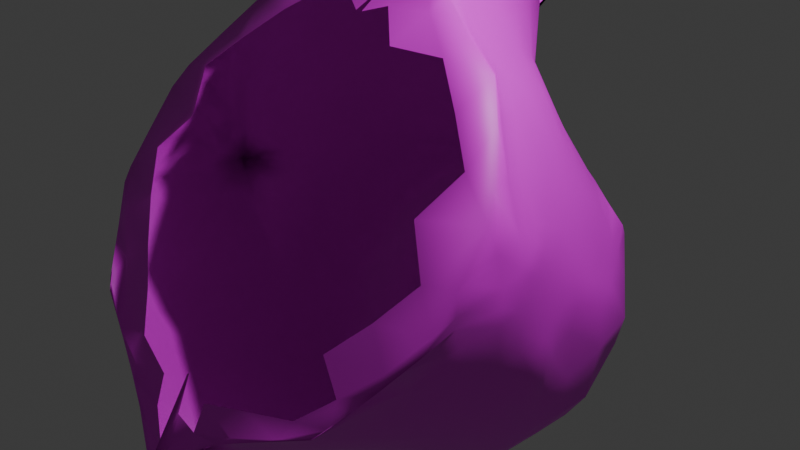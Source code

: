 # Source: Measuring_Cup.blend  (saved by Blender 4.1.24; exported with 4.5.12 LTS)
import bpy
from mathutils import Matrix  # noqa: F401  (used for matrix-valued properties, if any)

bpy.ops.wm.read_factory_settings(use_empty=True)
scene = bpy.context.scene
scene.name = 'Scene'

# ---- collections
col_collection = bpy.data.collections.new('Collection'); scene.collection.children.link(col_collection)

# ---- materials (node trees are filled in below, after node groups)
mat_rgb = bpy.data.materials.new('rgb')
mat_rgb.use_transparent_shadow = False

# ---- material node trees
mat_rgb.use_nodes = True; mat_rgb.node_tree.nodes.clear()
_N = mat_rgb.node_tree.nodes; _L = mat_rgb.node_tree.links
n0 = _N.new('ShaderNodeBsdfPrincipled'); n0.name = 'Principled BSDF'; n0.location = (0, 300)
n1 = _N.new('ShaderNodeOutputMaterial'); n1.name = 'Material Output'; n1.location = (300, 300)
n2 = _N.new('ShaderNodeTexImage'); n2.name = 'Image Texture'; n2.location = (-300, 300)
_L.new(n0.outputs[0], n1.inputs[0])
_L.new(n2.outputs[0], n0.inputs[0])
n1.is_active_output = True

# ---- world
world_world = bpy.data.worlds.new('World'); scene.world = world_world
world_world.use_nodes = True; world_world.node_tree.nodes.clear()
_N = world_world.node_tree.nodes; _L = world_world.node_tree.links
n0 = _N.new('ShaderNodeOutputWorld'); n0.name = 'World Output'; n0.location = (300, 300)
n1 = _N.new('ShaderNodeBackground'); n1.name = 'Background'; n1.location = (10, 300)
n1.inputs[0].default_value = (0.05088, 0.05088, 0.05088, 1.0)
_L.new(n1.outputs[0], n0.inputs[0])
n0.is_active_output = True
world_world.color = (0.05088, 0.05088, 0.05088)
world_world.use_sun_shadow = False
world_world.sun_shadow_jitter_overblur = 0.0

# ---- cameras
cam_camera = bpy.data.cameras.new('Camera')
cam_camera.clip_end = 100.0
cam_camera.ortho_scale = 7.314

# ---- lights
light_light = bpy.data.lights.new('Light', 'POINT')
light_light.transmission_factor = 0.0
light_light.energy = 1000.0
light_light.shadow_soft_size = 0.1
light_light.shadow_maximum_resolution = 0.006
light_light.use_absolute_resolution = True

# ---- meshes
me_mesh_0 = bpy.data.meshes.new('mesh_0')
me_mesh_0.from_pydata([(-0.01046, 0.3574, -0.1935), (0.01765, -0.2277, 0.1497), (0.01219, -0.2412, -0.08728), (0.245, 0.1165, 0.06319), (0.2463, -0.1038, 0.02181), (-0.2118, 0.1198, 0.06236), (-0.2051, -0.09906, 0.04331), (0.1705, -0.052, 0.2988), (-0.1301, -0.04882, 0.2962), (0.1425, 0.008003, -0.2113), (-0.1046, 0.006861, -0.2113), (0.02144, 0.3712, -0.01961), (0.1447, 0.2498, 0.07826), (0.1269, 0.242, -0.01692), (-0.08924, 0.2405, -0.01123), (-0.1053, 0.2471, 0.07603), (0.1619, -0.2614, -0.05121), (0.1369, -0.227, 0.07595), (-0.1002, -0.2288, 0.08017), (-0.124, -0.2594, -0.04841), (0.257, 0.0134, 0.04446), (0.2427, -0.05001, -0.07996), (0.2204, 0.04006, -0.06029), (0.2766, 0.09178, 0.1874), (0.2498, -0.03324, 0.1563), (-0.2095, -0.03402, 0.1514), (-0.237, 0.09311, 0.1862), (-0.1887, 0.03688, -0.06053), (-0.2002, -0.04271, -0.07663), (0.01455, -0.1433, 0.3629), (-0.04998, -0.1336, 0.3107), (0.08341, -0.1288, 0.3083), (-0.002139, 0.1394, -0.1837), (0.04183, 0.1561, -0.1848), (0.06644, -0.1058, -0.1959), (-0.02997, -0.1045, -0.1961), (0.06542, 0.31, 0.01898), (0.1399, 0.2586, 0.02965), (0.07764, 0.3398, -0.02518), (-0.03092, 0.33, -0.002537), (-0.1056, 0.2586, 0.03496), (-0.01956, 0.3034, 0.02655), (0.06661, -0.3008, -0.009771), (0.1614, -0.2597, -0.000925), (0.05915, -0.2926, 0.03207), (-0.02785, -0.2864, 0.03889), (-0.1208, -0.2557, 0.003294), (-0.03508, -0.2952, -0.006853), (0.2494, -0.01695, -0.003764), (0.2351, -0.01009, -0.06596), (0.245, 0.02811, 0.0001153), (0.2653, 0.04561, 0.0905), (0.2619, 0.03768, 0.1754), (0.2617, -0.003027, 0.08592), (-0.2536, 0.01152, 0.0431), (-0.2228, 0.03687, 0.1689), (-0.2536, 0.01152, 0.0431), (-0.2536, 0.01152, 0.0431), (-0.1972, -0.001143, -0.06511), (-0.2536, 0.01152, 0.0431), (-0.01707, -0.1371, 0.3482), (0.0105, -0.2139, 0.3667), (0.04952, -0.1355, 0.344), (0.02442, 0.04878, -0.2243), (0.005325, 0.2602, -0.3055), (0.02423, 0.05038, -0.2241), (0.02391, -0.009603, -0.2494), (0.01583, -0.1044, -0.2003), (0.006554, -0.006283, -0.2503), (0.2271, 0.1728, 0.1311), (-0.1898, 0.1738, 0.1294), (0.1855, 0.1467, -0.03979), (0.1508, 0.08338, -0.1397), (0.09576, 0.2006, -0.1117), (-0.1138, 0.08275, -0.1405), (-0.1509, 0.1459, -0.03958), (-0.05626, 0.1934, -0.1114), (0.203, -0.1421, 0.1242), (0.1845, -0.09132, 0.2488), (0.1075, -0.1787, 0.1899), (-0.1494, -0.09143, 0.2474), (-0.1663, -0.1424, 0.1214), (-0.0734, -0.1857, 0.1941), (0.2008, -0.1034, -0.1788), (0.2306, -0.178, -0.0828), (0.1291, -0.1902, -0.1221), (-0.1941, -0.1755, -0.08443), (-0.1677, -0.1053, -0.176), (-0.09113, -0.1905, -0.1219), (0.02387, 0.3865, -0.0661), (0.07056, 0.3161, -0.1128), (0.02246, 0.2903, 0.04454), (0.2159, 0.2076, 0.07137), (0.2025, 0.1941, 0.03512), (-0.02192, 0.3069, -0.09435), (-0.1675, 0.1936, 0.04047), (-0.1834, 0.2102, 0.07594), (0.01762, -0.2815, 0.05288), (0.05309, -0.2435, 0.1225), (0.01567, -0.2901, -0.02515), (0.06974, -0.2589, -0.06654), (0.214, -0.1895, -0.01464), (0.2069, -0.1824, 0.02963), (-0.03743, -0.2615, -0.06586), (-0.01557, -0.2405, 0.1198), (-0.1676, -0.1786, 0.04249), (-0.1723, -0.1865, 0.002989), (0.2576, 0.06084, 0.05229), (0.2417, 0.08468, 0.02287), (0.2563, -0.03732, 0.03659), (0.2504, -0.07213, 0.01142), (0.2042, -0.02887, -0.1584), (0.1938, 0.009267, -0.1487), (0.2527, -0.07112, 0.04998), (0.2562, 0.0962, 0.08171), (0.243, 0.01262, 0.2469), (0.233, -0.01774, 0.2695), (-0.2536, 0.01152, 0.0431), (-0.2171, 0.09554, 0.08032), (-0.2536, 0.01152, 0.0431), (-0.2147, -0.06791, 0.05616), (-0.197, -0.01391, 0.2677), (-0.2026, 0.01927, 0.2459), (-0.211, -0.06752, 0.02241), (-0.2162, 0.08387, 0.03254), (-0.1554, 0.009072, -0.1482), (-0.1637, -0.02534, -0.1566), (0.05513, -0.07965, 0.3227), (0.1416, -0.08129, 0.3206), (-0.01729, -0.07854, 0.3236), (-0.107, -0.07846, 0.3191), (0.007065, -0.1933, 0.2487), (0.03728, -0.2006, 0.2503), (0.03248, 0.02265, -0.2493), (0.1035, 0.03942, -0.2151), (0.001998, 0.02413, -0.2528), (-0.06317, 0.0367, -0.2141), (0.005513, 0.2739, -0.2176), (0.05122, 0.3069, -0.2543), (-0.08986, -0.02942, -0.2352), (0.1253, -0.03063, -0.2351), (0.02834, -0.177, -0.1442), (0.0007521, -0.1774, -0.1447), (0.09922, 0.2925, 0.02587), (0.0965, 0.2923, 0.006789), (0.07968, 0.339, -0.0009957), (-0.05513, 0.285, 0.01478), (-0.06167, 0.2908, 0.03028), (-0.03106, 0.322, 0.007956), (0.1137, -0.2865, -0.007345), (0.1092, -0.2816, 0.01638), (0.06292, -0.2991, 0.01015), (-0.07207, -0.284, 0.02455), (-0.07512, -0.2853, -0.006436), (-0.02978, -0.2961, 0.01387), (0.2436, -0.008989, -0.03154), (0.2403, 0.008757, -0.03077), (0.2475, 0.005076, -0.003377), (0.2676, 0.03863, 0.1162), (0.2655, 0.0179, 0.1171), (0.2648, 0.02289, 0.09046), (-0.2355, 0.01458, 0.1041), (-0.2348, 0.03064, 0.1045), (-0.2536, 0.01152, 0.0431), (-0.2196, 0.00922, -0.006141), (-0.2195, 0.003687, -0.006117), (-0.2536, 0.01152, 0.0431), (-0.001444, -0.1794, 0.3622), (0.03409, -0.1704, 0.355), (0.01665, -0.149, 0.3522), (0.02884, 0.2158, -0.1913), (0.02807, 0.2157, -0.1912), (0.02366, 0.05579, -0.2231), (0.01873, -0.05913, -0.2277), (0.01385, -0.05821, -0.2279), (0.01467, -0.003794, -0.2494), (0.2026, 0.1294, 0.1719), (-0.1638, 0.129, 0.1693), (0.1687, 0.117, -0.09116), (0.1239, 0.1406, -0.1254), (0.1456, 0.174, -0.07862), (-0.1338, 0.1166, -0.09274), (-0.1071, 0.1726, -0.07867), (-0.08427, 0.138, -0.1256), (0.1937, -0.1176, 0.1864), (0.1485, -0.1382, 0.221), (0.1603, -0.1622, 0.159), (-0.1584, -0.1189, 0.1842), (-0.1254, -0.1676, 0.1615), (-0.1126, -0.1415, 0.222), (0.2207, -0.1372, -0.1463), (0.2033, -0.192, -0.1129), (0.1668, -0.1477, -0.1532), (-0.1802, -0.1401, -0.1398), (-0.1313, -0.1502, -0.1534), (-0.1652, -0.1924, -0.1117), (0.07382, 0.3823, -0.05191), (0.07637, 0.3313, -0.0606), (0.06836, 0.3735, -0.1096), (0.02689, 0.2719, 0.07791), (0.05138, 0.2796, 0.0635), (0.03431, 0.3034, 0.02645), (0.184, 0.2382, 0.04624), (0.2086, 0.2001, 0.05499), (0.1762, 0.2306, 0.03168), (0.009822, 0.3002, 0.02907), (-0.009484, 0.2772, 0.06127), (0.01707, 0.2712, 0.07676), (-0.0228, 0.3738, -0.09727), (-0.03068, 0.3233, -0.04372), (-0.02577, 0.3841, -0.03137), (-0.1398, 0.2291, 0.04261), (-0.1761, 0.2019, 0.05953), (-0.1497, 0.2387, 0.0534), (0.03241, -0.2893, 0.04505), (0.05865, -0.2716, 0.07131), (0.02871, -0.2634, 0.08392), (0.04093, -0.2768, -0.0447), (0.07387, -0.2893, -0.03246), (0.03809, -0.2971, -0.01317), (0.189, -0.2292, -0.01236), (0.2111, -0.1867, 0.005103), (0.1849, -0.2231, 0.01425), (-0.005899, -0.2987, -0.01135), (-0.0385, -0.2953, -0.02766), (-0.008971, -0.2857, -0.04148), (0.007791, -0.2624, 0.0839), (-0.02023, -0.2694, 0.07152), (0.001473, -0.2876, 0.04657), (-0.1475, -0.2206, 0.02301), (-0.1707, -0.1832, 0.0243), (-0.1518, -0.2277, -0.001553), (0.2515, 0.04534, 0.02885), (0.2429, 0.05465, 0.008443), (0.2515, 0.0701, 0.03767), (0.2544, -0.0526, 0.02123), (0.2507, -0.04125, 0.0001498), (0.2537, -0.02663, 0.01959), (0.2195, -0.02086, -0.1128), (0.1985, -0.009853, -0.153), (0.2168, -0.009815, -0.1104), (0.2586, -0.02141, 0.05838), (0.2574, -0.03416, 0.07415), (0.2564, -0.05087, 0.04683), (0.2602, 0.0763, 0.06843), (0.2648, 0.06955, 0.08817), (0.2625, 0.05323, 0.06968), (0.2725, 0.03585, 0.2301), (0.2447, -0.002093, 0.2577), (0.2611, 0.02066, 0.2396), (-0.2536, 0.01152, 0.0431), (-0.2324, 0.05378, 0.07335), (-0.2336, 0.05792, 0.0597), (-0.2313, -0.03285, 0.05057), (-0.232, -0.02359, 0.06459), (-0.2536, 0.01152, 0.0431), (-0.224, 0.02514, 0.2356), (-0.2083, 0.003895, 0.2545), (-0.2343, 0.04127, 0.2264), (-0.2536, 0.01152, 0.0431), (-0.2276, -0.02279, 0.02128), (-0.23, -0.03227, 0.03614), (-0.2327, 0.05324, 0.04104), (-0.2285, 0.04049, 0.02422), (-0.2536, 0.01152, 0.0431), (-0.1811, -0.005068, -0.1112), (-0.1597, -0.008635, -0.1521), (-0.1837, -0.01422, -0.1132), (0.0499, -0.1124, 0.3351), (0.09285, -0.1024, 0.3375), (0.106, -0.09187, 0.3288), (-0.06853, -0.08839, 0.3276), (-0.05874, -0.1019, 0.3375), (-0.01556, -0.1121, 0.3366), (0.01276, -0.1965, 0.3266), (0.02643, -0.2, 0.2585), (0.0174, -0.1972, 0.3252), (0.02069, 0.02625, -0.2542), (0.04795, 0.04334, -0.2328), (0.06923, 0.02984, -0.2377), (-0.0335, 0.02829, -0.2402), (-0.009229, 0.03669, -0.2321), (0.01263, 0.02695, -0.2557), (0.005892, 0.2714, -0.2887), (0.0007737, 0.2968, -0.2626), (0.04371, 0.2519, -0.3125), (0.007251, 0.02272, -0.2562), (-0.02608, -0.01028, -0.2532), (-0.04362, 0.003365, -0.2503), (0.07928, 0.001575, -0.2524), (0.06512, -0.01688, -0.2513), (0.0273, 0.01691, -0.2521), (0.01835, -0.1411, -0.1737), (0.01246, -0.1776, -0.1447), (0.01093, -0.1412, -0.1734), (0.175, 0.008817, 0.2628), (0.2092, 0.04471, 0.2313), (0.2645, 0.1659, 0.1316), (0.2399, 0.1558, 0.08501), (0.2344, 0.2099, 0.09697), (-0.2055, 0.1575, 0.08429), (-0.2255, 0.1659, 0.1296), (-0.1964, 0.2052, 0.09851), (-0.17, 0.04599, 0.23), (-0.1342, 0.007725, 0.2604), (0.07511, 0.2589, -0.1052), (0.04733, 0.2581, -0.1601), (0.05562, 0.3077, -0.174), (0.2278, 0.1395, 0.03639), (0.2177, 0.1137, -0.002021), (0.1967, 0.1727, 0.004983), (0.1765, 0.03836, -0.1485), (0.1552, 0.02187, -0.1874), (0.1313, 0.05624, -0.1808), (-0.01083, 0.2253, -0.1507), (-0.03425, 0.2448, -0.09836), (-0.00496, 0.2908, -0.1537), (-0.1176, 0.02479, -0.1883), (-0.1401, 0.03869, -0.1493), (-0.09152, 0.05576, -0.1811), (-0.1862, 0.1162, -0.001832), (-0.1953, 0.1414, 0.03867), (-0.1623, 0.1727, 0.008552), (0.07623, -0.2146, 0.16), (0.06359, -0.1908, 0.2208), (0.03736, -0.2122, 0.1798), (0.2337, -0.1291, 0.03736), (0.2327, -0.1093, 0.08406), (0.2068, -0.1643, 0.06918), (0.211, -0.04775, 0.2631), (0.2001, -0.05648, 0.3011), (0.1723, -0.07069, 0.3053), (-0.03002, -0.195, 0.223), (-0.04104, -0.2166, 0.1604), (-0.004129, -0.2141, 0.1793), (-0.1663, -0.05054, 0.2976), (-0.176, -0.04758, 0.2605), (-0.1375, -0.06928, 0.3044), (-0.1923, -0.1076, 0.08227), (-0.1929, -0.1255, 0.04858), (-0.1689, -0.1617, 0.07131), (0.06562, -0.184, -0.1333), (0.09613, -0.2254, -0.09297), (0.04395, -0.2195, -0.1049), (0.1753, -0.02762, -0.2105), (0.2047, -0.0633, -0.1768), (0.1651, -0.05608, -0.2174), (0.2385, -0.1256, -0.03285), (0.237, -0.135, -0.0001491), (0.2264, -0.1829, -0.04361), (-0.05946, -0.2271, -0.09408), (-0.02916, -0.1851, -0.1347), (-0.01346, -0.2195, -0.105), (-0.1946, -0.1298, 0.01351), (-0.2019, -0.1233, -0.02833), (-0.1839, -0.1796, -0.03418), (-0.1662, -0.05909, -0.1774), (-0.1326, -0.02322, -0.213), (-0.1242, -0.05162, -0.2197), (0.04837, 0.3537, -0.01161), (0.07428, 0.3795, -0.02521), (0.09842, 0.2805, 0.05203), (0.1518, 0.2694, 0.05217), (0.1347, 0.2533, 0.01429), (0.0933, 0.2895, -0.01896), (-0.02558, 0.3657, -0.01617), (-0.004067, 0.3348, -0.0003926), (-0.05141, 0.2814, -0.0076), (-0.09847, 0.2522, 0.02217), (-0.1165, 0.27, 0.04715), (-0.05745, 0.2772, 0.05297), (0.01573, -0.3129, 0.01653), (0.01573, -0.3129, 0.01653), (0.1155, -0.2844, -0.03008), (0.1634, -0.264, -0.0242), (0.1514, -0.2467, 0.02969), (0.09814, -0.2661, 0.0558), (0.01573, -0.3129, 0.01653), (0.01573, -0.3129, 0.01653), (-0.06228, -0.2681, 0.06047), (-0.1122, -0.246, 0.03472), (-0.1299, -0.2609, -0.02134), (-0.07709, -0.2825, -0.02601), (0.2529, -0.002422, 0.02038), (0.252, 0.02119, 0.02327), (0.2464, -0.02887, -0.0299), (0.2364, -0.01703, -0.06831), (0.2311, 0.004043, -0.06439), (0.2353, 0.03365, -0.02645), (0.2618, 0.0299, 0.06847), (0.2604, 0.00534, 0.06497), (0.2641, 0.05917, 0.1127), (0.2661, 0.05491, 0.1789), (0.2589, 0.01143, 0.1681), (0.2596, -0.01237, 0.1106), (-0.2272, -0.0123, 0.1029), (-0.2212, 0.009172, 0.1624), (-0.2268, 0.05627, 0.1729), (-0.2193, 0.05244, 0.09816), (-0.2128, 0.02438, -0.005658), (-0.1956, 0.005873, -0.06449), (-0.1979, -0.00701, -0.06717), (-0.2124, -0.01009, -0.004929), (0.008187, -0.1385, 0.3509), (0.02189, -0.1391, 0.3495), (-0.03864, -0.1227, 0.3451), (-0.01255, -0.1691, 0.354), (0.04056, -0.1634, 0.3507), (0.07239, -0.1171, 0.3421), (0.01984, -0.06379, 0.3156), (0.01701, -0.0658, 0.3163), (0.01753, 0.03376, -0.2662), (0.01728, 0.0344, -0.2664), (0.01502, 0.1094, -0.2008), (0.02521, 0.2313, -0.2034), (0.01546, 0.2462, -0.2111), (0.03371, 0.1288, -0.1961), (0.01761, 0.0337, -0.2659), (0.0172, 0.03437, -0.2659), (0.04233, -0.05927, -0.2269), (0.02462, -0.1049, -0.2), (0.007969, -0.1043, -0.1996), (-0.009233, -0.05657, -0.2275), (0.2393, 0.08468, 0.1983), (0.2768, 0.141, 0.1513), (0.1861, 0.2114, 0.1032), (-0.1485, 0.2111, 0.1031), (-0.2361, 0.1406, 0.1485), (-0.2005, 0.08748, 0.1971), (0.1621, 0.198, -0.02778), (0.1156, 0.2237, -0.06527), (0.2062, 0.08907, -0.05058), (0.1924, 0.06172, -0.1059), (0.1027, 0.1042, -0.1675), (0.06671, 0.1775, -0.1533), (-0.06351, 0.1029, -0.169), (-0.02922, 0.1639, -0.1545), (-0.1566, 0.06058, -0.1057), (-0.1726, 0.08967, -0.05119), (-0.1245, 0.1972, -0.02496), (-0.07674, 0.2215, -0.0633), (0.1758, -0.1887, 0.1022), (0.1213, -0.2027, 0.132), (0.2284, -0.08887, 0.1414), (0.2205, -0.06472, 0.2069), (0.1381, -0.1096, 0.2802), (0.09656, -0.1564, 0.2501), (-0.1019, -0.1101, 0.2805), (-0.06162, -0.161, 0.2523), (-0.1836, -0.0661, 0.2039), (-0.1892, -0.08881, 0.1372), (-0.1393, -0.1895, 0.1034), (-0.08616, -0.2076, 0.1361), (0.1348, -0.105, -0.19), (0.09578, -0.1496, -0.1602), (0.2317, -0.0955, -0.1455), (0.2388, -0.1107, -0.09028), (0.2063, -0.2146, -0.07905), (0.1575, -0.2307, -0.08657), (-0.1647, -0.2144, -0.07269), (-0.1191, -0.2303, -0.08355), (-0.1998, -0.109, -0.08564), (-0.191, -0.08745, -0.1508), (-0.0987, -0.1056, -0.192), (-0.05762, -0.1485, -0.1597), (0.00899, 0.3687, -0.1384), (0.06332, 0.3598, -0.1886), (0.02331, 0.3767, -0.02006), (0.09167, 0.2735, -0.05548), (0.02171, 0.3275, 0.0003918), (0.08871, 0.253, 0.09611), (0.1686, 0.2208, 0.009209), (0.2053, 0.2455, 0.07061), (0.2304, 0.1614, 0.07056), (0.2265, 0.1581, 0.05575), (-0.0177, 0.3624, -0.1567), (-0.05019, 0.2652, -0.04715), (-0.1636, 0.2472, 0.06598), (-0.1301, 0.2185, 0.01908), (-0.1942, 0.1603, 0.05671), (-0.1978, 0.165, 0.07149), (0.01763, -0.2539, 0.09849), (0.02939, -0.235, 0.1346), (0.01573, -0.3129, 0.01653), (0.0939, -0.2432, 0.106), (0.01573, -0.3129, 0.01653), (0.01411, -0.2693, -0.05673), (0.03418, -0.2492, -0.07766), (0.1194, -0.2657, -0.0553), (0.1783, -0.2119, 0.05296), (0.1931, -0.2302, -0.04123), (0.2305, -0.1464, 0.007219), (0.2292, -0.1452, 0.02017), (-0.008037, -0.2514, -0.07609), (-0.08359, -0.2667, -0.0541), (0.004899, -0.2342, 0.1341), (-0.05558, -0.242, 0.1047), (-0.1557, -0.2301, -0.03062), (-0.1418, -0.21, 0.05748), (-0.1875, -0.1402, 0.04075), (-0.1877, -0.1411, 0.02914), (0.2551, 0.08467, 0.05573), (0.2471, 0.0986, 0.04805), (0.2574, 0.03739, 0.04816), (0.2288, 0.06756, -0.01656), (0.2566, -0.01136, 0.04087), (0.2556, -0.06379, 0.03128), (0.2507, -0.08758, 0.02026), (0.2442, -0.05737, -0.02513), (0.2095, 0.01743, -0.1061), (0.2255, -0.04466, -0.1205), (0.1835, -0.007972, -0.1933), (0.1732, 0.01068, -0.185), (0.2512, -0.08714, 0.03037), (0.2506, -0.05205, 0.0955), (0.2501, 0.1014, 0.06858), (0.2617, 0.0972, 0.1207), (0.2449, -0.01823, 0.2178), (0.2747, 0.05299, 0.2177), (0.2066, -0.02062, 0.2742), (0.2126, -0.04314, 0.29), (-0.2283, 0.07093, 0.05233), (-0.2166, 0.1043, 0.06602), (-0.2175, 0.09377, 0.1157), (-0.2242, -0.04582, 0.04661), (-0.2097, -0.08285, 0.04989), (-0.2114, -0.0515, 0.09174), (-0.2383, 0.05667, 0.2139), (-0.2041, -0.01661, 0.2132), (-0.1778, -0.04022, 0.2887), (-0.1653, -0.01656, 0.2718), (-0.2098, -0.08198, 0.039), (-0.2044, -0.0545, -0.01939), (-0.2158, 0.1012, 0.051), (-0.2019, 0.05851, -0.008807), (-0.189, -0.03547, -0.1216), (-0.1738, 0.01908, -0.107), (-0.135, 0.01214, -0.1854), (-0.1404, -0.005626, -0.1901), (0.1125, -0.06454, 0.3123), (0.1593, -0.07283, 0.3124), (0.02043, -0.1056, 0.3335), (0.1177, -0.09119, 0.3263), (0.0147, -0.1069, 0.3359), (-0.07309, -0.06238, 0.3112), (-0.125, -0.06986, 0.3121), (-0.08357, -0.09102, 0.3275), (0.05318, -0.1731, 0.289), (-0.01959, -0.1728, 0.2897), (0.01377, -0.2081, 0.1967), (0.02747, -0.2085, 0.1969), (-0.09893, -0.02347, 0.2862), (0.09464, 0.02094, -0.2376), (0.1233, 0.02407, -0.2139), (0.01771, 0.03476, -0.2681), (0.07477, 0.07651, -0.2012), (0.0177, 0.03383, -0.269), (-0.0564, 0.01815, -0.2367), (-0.08421, 0.02202, -0.2135), (-0.03415, 0.07311, -0.2011), (0.0235, 0.2525, -0.2105), (0.01833, 0.2258, -0.1952), (-0.008022, 0.3308, -0.2209), (0.05559, 0.3319, -0.2236), (-0.09991, -0.00798, -0.2277), (-0.06063, -0.06295, -0.2213), (0.1366, -0.01154, -0.227), (0.09824, -0.06498, -0.2199), (-0.00888, -0.1416, -0.1709), (0.04331, -0.1417, -0.1707), (0.02124, -0.2099, -0.1157), (0.003395, -0.21, -0.1159)], [], [(143, 144, 145), (146, 147, 148), (149, 150, 151), (152, 153, 154), (155, 156, 157), (158, 159, 160), (161, 162, 163), (164, 165, 166), (167, 168, 169), (170, 171, 172), (173, 174, 175), (178, 179, 180), (181, 182, 183), (184, 185, 186), (187, 188, 189), (190, 191, 192), (193, 194, 195), (196, 197, 198), (199, 200, 201), (202, 203, 204), (205, 206, 207), (208, 209, 210), (211, 212, 213), (214, 215, 216), (217, 218, 219), (220, 221, 222), (223, 224, 225), (226, 227, 228), (229, 230, 231), (232, 233, 234), (235, 236, 237), (238, 239, 240), (241, 242, 243), (244, 245, 246), (247, 248, 249), (250, 251, 252), (253, 254, 255), (256, 257, 258), (259, 260, 261), (262, 263, 264), (265, 266, 267), (268, 269, 270), (271, 272, 273), (274, 275, 276), (277, 278, 279), (280, 281, 282), (283, 284, 285), (286, 287, 288), (289, 290, 291), (292, 293, 294), (297, 298, 299), (300, 301, 302), (305, 306, 307), (308, 309, 310), (311, 312, 313), (314, 315, 316), (317, 318, 319), (320, 321, 322), (323, 324, 325), (326, 327, 328), (329, 330, 331), (332, 333, 334), (335, 336, 337), (338, 339, 340), (341, 342, 343), (344, 345, 346), (347, 348, 349), (350, 351, 352), (353, 354, 355), (356, 357, 358), (359, 145, 360), (361, 362, 143), (144, 363, 364), (365, 148, 366), (367, 368, 146), (147, 369, 370), (371, 151, 372), (373, 374, 149), (150, 375, 376), (377, 154, 378), (379, 380, 152), (153, 381, 382), (383, 157, 384), (385, 386, 155), (156, 387, 388), (389, 160, 390), (391, 392, 158), (159, 393, 394), (395, 396, 161), (162, 397, 398), (399, 400, 164), (165, 401, 402), (403, 169, 404), (405, 406, 167), (168, 407, 408), (411, 172, 412), (413, 414, 170), (171, 415, 416), (417, 175, 418), (419, 420, 173), (174, 421, 422), (423, 424, 176), (427, 428, 177), (429, 180, 430), (431, 432, 178), (179, 433, 434), (435, 183, 436), (437, 438, 181), (182, 439, 440), (441, 186, 442), (443, 444, 184), (185, 445, 446), (447, 189, 448), (449, 450, 187), (188, 451, 452), (453, 192, 454), (455, 456, 190), (191, 457, 458), (459, 195, 460), (461, 462, 193), (194, 463, 464), (465, 198, 466), (467, 360, 196), (197, 364, 468), (469, 201, 359), (200, 470, 361), (363, 204, 471), (362, 472, 202), (203, 473, 474), (469, 366, 205), (467, 210, 365), (465, 475, 208), (209, 476, 367), (369, 213, 477), (368, 478, 211), (212, 479, 480), (481, 216, 482), (483, 372, 214), (215, 376, 484), (485, 219, 371), (486, 487, 217), (218, 488, 373), (375, 222, 489), (374, 490, 220), (221, 491, 492), (486, 225, 493), (485, 378, 223), (224, 382, 494), (483, 228, 377), (481, 495, 226), (227, 496, 379), (381, 231, 497), (380, 498, 229), (230, 499, 500), (501, 234, 502), (503, 384, 232), (233, 388, 504), (505, 237, 383), (506, 507, 235), (236, 508, 385), (387, 240, 509), (386, 510, 238), (239, 511, 512), (506, 243, 513), (505, 390, 241), (242, 394, 514), (503, 246, 389), (501, 515, 244), (245, 516, 391), (393, 249, 517), (392, 518, 247), (248, 519, 520), (521, 252, 522), (251, 398, 523), (524, 525, 253), (254, 526, 395), (397, 258, 527), (396, 528, 256), (257, 529, 530), (524, 261, 531), (260, 402, 532), (521, 533, 262), (263, 534, 399), (401, 267, 535), (400, 536, 265), (266, 537, 538), (539, 270, 540), (541, 404, 268), (269, 408, 542), (544, 545, 271), (272, 546, 405), (407, 276, 547), (406, 548, 274), (275, 549, 550), (552, 279, 553), (554, 412, 277), (278, 416, 555), (556, 282, 411), (557, 558, 280), (281, 559, 413), (415, 285, 560), (414, 561, 283), (284, 562, 563), (557, 288, 564), (556, 418, 286), (287, 422, 565), (554, 291, 417), (552, 566, 289), (290, 567, 419), (421, 294, 568), (420, 569, 292), (293, 570, 571), (296, 518, 423), (425, 299, 472), (424, 516, 297), (298, 515, 473), (477, 302, 426), (480, 522, 300), (301, 523, 427), (428, 527, 303), (304, 530, 551), (466, 307, 563), (468, 430, 305), (306, 434, 560), (471, 310, 429), (474, 502, 308), (309, 504, 431), (433, 313, 555), (432, 509, 311), (312, 512, 553), (562, 316, 475), (561, 436, 314), (315, 440, 476), (559, 319, 435), (558, 537, 317), (318, 536, 437), (439, 322, 478), (438, 534, 320), (321, 533, 479), (482, 325, 550), (484, 442, 323), (324, 446, 547), (489, 328, 441), (492, 513, 326), (327, 514, 443), (445, 331, 542), (444, 517, 329), (330, 520, 540), (549, 334, 495), (548, 448, 332), (333, 452, 496), (546, 337, 447), (545, 529, 335), (336, 528, 449), (451, 340, 498), (450, 526, 338), (339, 525, 499), (570, 343, 487), (569, 454, 341), (342, 458, 488), (567, 346, 453), (566, 511, 344), (345, 510, 455), (457, 349, 490), (456, 508, 347), (348, 507, 491), (493, 352, 571), (494, 460, 350), (351, 464, 568), (497, 355, 459), (500, 531, 353), (354, 532, 461), (463, 358, 565), (462, 535, 356), (357, 538, 564), (36, 143, 145), (143, 37, 144), (145, 144, 38), (39, 146, 148), (146, 40, 147), (148, 147, 41), (42, 149, 151), (149, 43, 150), (151, 150, 44), (45, 152, 154), (152, 46, 153), (154, 153, 47), (48, 155, 157), (155, 49, 156), (157, 156, 50), (51, 158, 160), (158, 52, 159), (160, 159, 53), (54, 161, 163), (161, 55, 162), (163, 162, 56), (57, 164, 166), (164, 58, 165), (166, 165, 59), (60, 167, 169), (167, 61, 168), (169, 168, 62), (63, 170, 172), (170, 64, 171), (172, 171, 65), (66, 173, 175), (173, 67, 174), (175, 174, 68), (71, 178, 180), (178, 72, 179), (180, 179, 73), (74, 181, 183), (181, 75, 182), (183, 182, 76), (77, 184, 186), (184, 78, 185), (186, 185, 79), (80, 187, 189), (187, 81, 188), (189, 188, 82), (83, 190, 192), (190, 84, 191), (192, 191, 85), (86, 193, 195), (193, 87, 194), (195, 194, 88), (89, 196, 198), (196, 38, 197), (198, 197, 90), (91, 199, 201), (201, 200, 36), (37, 202, 204), (202, 92, 203), (204, 203, 93), (91, 205, 207), (205, 41, 206), (89, 208, 210), (208, 94, 209), (210, 209, 39), (40, 211, 213), (211, 95, 212), (213, 212, 96), (97, 214, 216), (214, 44, 215), (216, 215, 98), (99, 217, 219), (217, 100, 218), (219, 218, 42), (43, 220, 222), (220, 101, 221), (222, 221, 102), (99, 223, 225), (223, 47, 224), (225, 224, 103), (97, 226, 228), (226, 104, 227), (228, 227, 45), (46, 229, 231), (229, 105, 230), (231, 230, 106), (107, 232, 234), (232, 50, 233), (234, 233, 108), (109, 235, 237), (235, 110, 236), (237, 236, 48), (49, 238, 240), (238, 111, 239), (240, 239, 112), (109, 241, 243), (241, 53, 242), (243, 242, 113), (107, 244, 246), (244, 114, 245), (246, 245, 51), (52, 247, 249), (247, 115, 248), (249, 248, 116), (117, 250, 252), (250, 56, 251), (252, 251, 118), (119, 253, 255), (253, 120, 254), (255, 254, 54), (55, 256, 258), (256, 121, 257), (258, 257, 122), (119, 259, 261), (259, 59, 260), (261, 260, 123), (117, 262, 264), (262, 124, 263), (264, 263, 57), (58, 265, 267), (265, 125, 266), (267, 266, 126), (127, 268, 270), (268, 62, 269), (270, 269, 128), (129, 271, 273), (271, 130, 272), (273, 272, 60), (61, 274, 276), (274, 131, 275), (276, 275, 132), (133, 277, 279), (277, 65, 278), (279, 278, 134), (135, 280, 282), (280, 136, 281), (282, 281, 63), (64, 283, 285), (283, 137, 284), (285, 284, 138), (135, 286, 288), (286, 68, 287), (288, 287, 139), (133, 289, 291), (289, 140, 290), (291, 290, 66), (67, 292, 294), (292, 141, 293), (294, 293, 142), (295, 115, 296), (69, 297, 299), (297, 114, 298), (299, 298, 92), (96, 300, 302), (300, 118, 301), (302, 301, 70), (303, 122, 304), (90, 305, 307), (305, 73, 306), (307, 306, 138), (93, 308, 310), (308, 108, 309), (310, 309, 71), (72, 311, 313), (311, 112, 312), (313, 312, 134), (137, 314, 316), (314, 76, 315), (316, 315, 94), (136, 317, 319), (317, 125, 318), (319, 318, 74), (75, 320, 322), (320, 124, 321), (322, 321, 95), (98, 323, 325), (323, 79, 324), (325, 324, 132), (102, 326, 328), (326, 113, 327), (328, 327, 77), (78, 329, 331), (329, 116, 330), (331, 330, 128), (131, 332, 334), (332, 82, 333), (334, 333, 104), (130, 335, 337), (335, 121, 336), (337, 336, 80), (81, 338, 340), (338, 120, 339), (340, 339, 105), (141, 341, 343), (341, 85, 342), (343, 342, 100), (140, 344, 346), (344, 111, 345), (346, 345, 83), (84, 347, 349), (347, 110, 348), (349, 348, 101), (103, 350, 352), (350, 88, 351), (352, 351, 142), (106, 353, 355), (353, 123, 354), (355, 354, 86), (87, 356, 358), (356, 126, 357), (358, 357, 139), (11, 359, 360), (359, 36, 145), (360, 145, 38), (36, 361, 143), (361, 12, 362), (143, 362, 37), (38, 144, 364), (144, 37, 363), (364, 363, 13), (11, 365, 366), (365, 39, 148), (366, 148, 41), (39, 367, 146), (367, 14, 368), (146, 368, 40), (41, 147, 370), (147, 40, 369), (370, 369, 15), (371, 42, 151), (372, 151, 44), (42, 373, 149), (373, 16, 374), (149, 374, 43), (44, 150, 376), (150, 43, 375), (376, 375, 17), (377, 45, 154), (378, 154, 47), (45, 379, 152), (379, 18, 380), (152, 380, 46), (47, 153, 382), (153, 46, 381), (382, 381, 19), (20, 383, 384), (383, 48, 157), (384, 157, 50), (48, 385, 155), (385, 21, 386), (155, 386, 49), (50, 156, 388), (156, 49, 387), (388, 387, 22), (20, 389, 390), (389, 51, 160), (390, 160, 53), (51, 391, 158), (391, 23, 392), (158, 392, 52), (53, 159, 394), (159, 52, 393), (394, 393, 24), (54, 395, 161), (395, 25, 396), (161, 396, 55), (56, 162, 398), (162, 55, 397), (398, 397, 26), (57, 399, 164), (399, 27, 400), (164, 400, 58), (59, 165, 402), (165, 58, 401), (402, 401, 28), (29, 403, 404), (403, 60, 169), (404, 169, 62), (60, 405, 167), (405, 30, 406), (167, 406, 61), (62, 168, 408), (168, 61, 407), (408, 407, 31), (29, 409, 410), (411, 63, 172), (412, 172, 65), (63, 413, 170), (413, 32, 414), (170, 414, 64), (65, 171, 416), (171, 64, 415), (416, 415, 33), (417, 66, 175), (418, 175, 68), (66, 419, 173), (419, 34, 420), (173, 420, 67), (68, 174, 422), (174, 67, 421), (422, 421, 35), (423, 23, 424), (176, 424, 69), (70, 427, 177), (427, 26, 428), (13, 429, 430), (429, 71, 180), (430, 180, 73), (71, 431, 178), (431, 22, 432), (178, 432, 72), (73, 179, 434), (179, 72, 433), (434, 433, 33), (32, 435, 436), (435, 74, 183), (436, 183, 76), (74, 437, 181), (437, 27, 438), (181, 438, 75), (76, 182, 440), (182, 75, 439), (440, 439, 14), (17, 441, 442), (441, 77, 186), (442, 186, 79), (77, 443, 184), (443, 24, 444), (184, 444, 78), (79, 185, 446), (185, 78, 445), (446, 445, 31), (30, 447, 448), (447, 80, 189), (448, 189, 82), (80, 449, 187), (449, 25, 450), (187, 450, 81), (82, 188, 452), (188, 81, 451), (452, 451, 18), (34, 453, 454), (453, 83, 192), (454, 192, 85), (83, 455, 190), (455, 21, 456), (190, 456, 84), (85, 191, 458), (191, 84, 457), (458, 457, 16), (19, 459, 460), (459, 86, 195), (460, 195, 88), (86, 461, 193), (461, 28, 462), (193, 462, 87), (88, 194, 464), (194, 87, 463), (464, 463, 35), (0, 465, 466), (465, 89, 198), (466, 198, 90), (89, 467, 196), (467, 11, 360), (196, 360, 38), (90, 197, 468), (197, 38, 364), (468, 364, 13), (11, 469, 359), (469, 91, 201), (359, 201, 36), (36, 200, 361), (361, 470, 12), (13, 363, 471), (363, 37, 204), (471, 204, 93), (37, 362, 202), (362, 12, 472), (202, 472, 92), (93, 203, 474), (203, 92, 473), (474, 473, 3), (91, 469, 205), (469, 11, 366), (205, 366, 41), (206, 41, 370), (11, 467, 365), (467, 89, 210), (365, 210, 39), (89, 465, 208), (465, 0, 475), (208, 475, 94), (39, 209, 367), (209, 94, 476), (367, 476, 14), (15, 369, 477), (369, 40, 213), (477, 213, 96), (40, 368, 211), (368, 14, 478), (211, 478, 95), (96, 212, 480), (212, 95, 479), (480, 479, 5), (1, 481, 482), (481, 97, 216), (482, 216, 98), (97, 483, 214), (214, 372, 44), (98, 215, 484), (215, 44, 376), (484, 376, 17), (485, 99, 219), (371, 219, 42), (99, 486, 217), (486, 2, 487), (217, 487, 100), (42, 218, 373), (218, 100, 488), (373, 488, 16), (17, 375, 489), (375, 43, 222), (489, 222, 102), (43, 374, 220), (374, 16, 490), (220, 490, 101), (102, 221, 492), (221, 101, 491), (492, 491, 4), (2, 486, 493), (486, 99, 225), (493, 225, 103), (99, 485, 223), (223, 378, 47), (103, 224, 494), (224, 47, 382), (494, 382, 19), (483, 97, 228), (377, 228, 45), (97, 481, 226), (481, 1, 495), (226, 495, 104), (45, 227, 379), (227, 104, 496), (379, 496, 18), (19, 381, 497), (381, 46, 231), (497, 231, 106), (46, 380, 229), (380, 18, 498), (229, 498, 105), (106, 230, 500), (230, 105, 499), (500, 499, 6), (3, 501, 502), (501, 107, 234), (502, 234, 108), (107, 503, 232), (503, 20, 384), (232, 384, 50), (108, 233, 504), (233, 50, 388), (504, 388, 22), (20, 505, 383), (505, 109, 237), (383, 237, 48), (109, 506, 235), (506, 4, 507), (235, 507, 110), (48, 236, 385), (236, 110, 508), (385, 508, 21), (22, 387, 509), (387, 49, 240), (509, 240, 112), (49, 386, 238), (386, 21, 510), (238, 510, 111), (112, 239, 512), (239, 111, 511), (512, 511, 9), (4, 506, 513), (506, 109, 243), (513, 243, 113), (109, 505, 241), (505, 20, 390), (241, 390, 53), (113, 242, 514), (242, 53, 394), (514, 394, 24), (20, 503, 389), (503, 107, 246), (389, 246, 51), (107, 501, 244), (501, 3, 515), (244, 515, 114), (51, 245, 391), (245, 114, 516), (391, 516, 23), (24, 393, 517), (393, 52, 249), (517, 249, 116), (52, 392, 247), (392, 23, 518), (247, 518, 115), (116, 248, 520), (248, 115, 519), (520, 519, 7), (5, 521, 522), (521, 117, 252), (522, 252, 118), (118, 251, 523), (251, 56, 398), (523, 398, 26), (119, 524, 253), (524, 6, 525), (253, 525, 120), (54, 254, 395), (254, 120, 526), (395, 526, 25), (26, 397, 527), (397, 55, 258), (527, 258, 122), (55, 396, 256), (396, 25, 528), (256, 528, 121), (122, 257, 530), (257, 121, 529), (530, 529, 8), (6, 524, 531), (524, 119, 261), (531, 261, 123), (123, 260, 532), (260, 59, 402), (532, 402, 28), (117, 521, 262), (521, 5, 533), (262, 533, 124), (57, 263, 399), (263, 124, 534), (399, 534, 27), (28, 401, 535), (401, 58, 267), (535, 267, 126), (58, 400, 265), (400, 27, 536), (265, 536, 125), (126, 266, 538), (266, 125, 537), (538, 537, 10), (7, 539, 540), (539, 127, 270), (540, 270, 128), (541, 29, 404), (268, 404, 62), (128, 269, 542), (269, 62, 408), (542, 408, 31), (29, 543, 403), (403, 273, 60), (129, 544, 271), (544, 8, 545), (271, 545, 130), (60, 272, 405), (272, 130, 546), (405, 546, 30), (31, 407, 547), (407, 61, 276), (547, 276, 132), (61, 406, 274), (406, 30, 548), (274, 548, 131), (132, 275, 550), (275, 131, 549), (550, 549, 1), (8, 544, 551), (543, 29, 410), (29, 541, 409), (9, 552, 553), (552, 133, 279), (553, 279, 134), (133, 554, 277), (277, 412, 65), (134, 278, 555), (278, 65, 416), (555, 416, 33), (556, 135, 282), (411, 282, 63), (135, 557, 280), (557, 10, 558), (280, 558, 136), (63, 281, 413), (281, 136, 559), (413, 559, 32), (33, 415, 560), (415, 64, 285), (560, 285, 138), (64, 414, 283), (414, 32, 561), (283, 561, 137), (138, 284, 563), (284, 137, 562), (563, 562, 0), (10, 557, 564), (557, 135, 288), (564, 288, 139), (135, 556, 286), (286, 418, 68), (139, 287, 565), (287, 68, 422), (565, 422, 35), (554, 133, 291), (417, 291, 66), (133, 552, 289), (552, 9, 566), (289, 566, 140), (66, 290, 419), (290, 140, 567), (419, 567, 34), (35, 421, 568), (421, 67, 294), (568, 294, 142), (67, 420, 292), (420, 34, 569), (292, 569, 141), (142, 293, 571), (293, 141, 570), (571, 570, 2), (295, 519, 115), (296, 115, 518), (423, 518, 23), (12, 425, 472), (425, 69, 299), (472, 299, 92), (69, 424, 297), (424, 23, 516), (297, 516, 114), (92, 298, 473), (298, 114, 515), (473, 515, 3), (15, 477, 426), (477, 96, 302), (426, 302, 70), (96, 480, 300), (480, 5, 522), (300, 522, 118), (70, 301, 427), (301, 118, 523), (427, 523, 26), (428, 26, 527), (303, 527, 122), (304, 122, 530), (551, 530, 8), (0, 466, 563), (466, 90, 307), (563, 307, 138), (90, 468, 305), (468, 13, 430), (305, 430, 73), (138, 306, 560), (306, 73, 434), (560, 434, 33), (13, 471, 429), (471, 93, 310), (429, 310, 71), (93, 474, 308), (474, 3, 502), (308, 502, 108), (71, 309, 431), (309, 108, 504), (431, 504, 22), (33, 433, 555), (433, 72, 313), (555, 313, 134), (72, 432, 311), (432, 22, 509), (311, 509, 112), (134, 312, 553), (312, 112, 512), (553, 512, 9), (0, 562, 475), (562, 137, 316), (475, 316, 94), (137, 561, 314), (561, 32, 436), (314, 436, 76), (94, 315, 476), (315, 76, 440), (476, 440, 14), (32, 559, 435), (559, 136, 319), (435, 319, 74), (136, 558, 317), (558, 10, 537), (317, 537, 125), (74, 318, 437), (318, 125, 536), (437, 536, 27), (14, 439, 478), (439, 75, 322), (478, 322, 95), (75, 438, 320), (438, 27, 534), (320, 534, 124), (95, 321, 479), (321, 124, 533), (479, 533, 5), (1, 482, 550), (482, 98, 325), (550, 325, 132), (98, 484, 323), (484, 17, 442), (323, 442, 79), (132, 324, 547), (324, 79, 446), (547, 446, 31), (17, 489, 441), (489, 102, 328), (441, 328, 77), (102, 492, 326), (492, 4, 513), (326, 513, 113), (77, 327, 443), (327, 113, 514), (443, 514, 24), (31, 445, 542), (445, 78, 331), (542, 331, 128), (78, 444, 329), (444, 24, 517), (329, 517, 116), (128, 330, 540), (330, 116, 520), (540, 520, 7), (1, 549, 495), (549, 131, 334), (495, 334, 104), (131, 548, 332), (548, 30, 448), (332, 448, 82), (104, 333, 496), (333, 82, 452), (496, 452, 18), (30, 546, 447), (546, 130, 337), (447, 337, 80), (130, 545, 335), (545, 8, 529), (335, 529, 121), (80, 336, 449), (336, 121, 528), (449, 528, 25), (18, 451, 498), (451, 81, 340), (498, 340, 105), (81, 450, 338), (450, 25, 526), (338, 526, 120), (105, 339, 499), (339, 120, 525), (499, 525, 6), (2, 570, 487), (570, 141, 343), (487, 343, 100), (141, 569, 341), (569, 34, 454), (341, 454, 85), (100, 342, 488), (342, 85, 458), (488, 458, 16), (34, 567, 453), (567, 140, 346), (453, 346, 83), (140, 566, 344), (566, 9, 511), (344, 511, 111), (83, 345, 455), (345, 111, 510), (455, 510, 21), (16, 457, 490), (457, 84, 349), (490, 349, 101), (84, 456, 347), (456, 21, 508), (347, 508, 110), (101, 348, 491), (348, 110, 507), (491, 507, 4), (2, 493, 571), (493, 103, 352), (571, 352, 142), (103, 494, 350), (494, 19, 460), (350, 460, 88), (142, 351, 568), (351, 88, 464), (568, 464, 35), (19, 497, 459), (497, 106, 355), (459, 355, 86), (106, 500, 353), (500, 6, 531), (353, 531, 123), (86, 354, 461), (354, 123, 532), (461, 532, 28), (35, 463, 565), (463, 87, 358), (565, 358, 139), (87, 462, 356), (462, 28, 535), (356, 535, 126), (139, 357, 564), (357, 126, 538), (564, 538, 10)])
me_mesh_0.polygons.foreach_set('use_smooth', [True] * 1089)
_uv = me_mesh_0.uv_layers.new(name='st')
_uv.uv.foreach_set('vector', [0.6309, 0.4857, 0.6309, 0.5143, 0.5858, 0.5, 0.3691, 0.5143, 0.3691, 0.4857, 0.4142, 0.5, 0.6309, 0.0, 0.6309, 0.01431, 0.5858, 0.0, 0.3691, 0.01431, 0.3691, 0.0, 0.4142, 0.0, 0.8662, 0.7823, 0.8662, 0.7177, 0.9142, 0.75, 0.8662, 0.2823, 0.8662, 0.2177, 0.9142, 0.25, 0.1338, 0.2177, 0.1338, 0.2823, 0.08584, 0.25, 0.1338, 0.7177, 0.1338, 0.7823, 0.08584, 0.75, 0.4738, 0.1843, 0.5262, 0.1843, 0.5, 0.2071, 0.4738, 0.6843, 0.5262, 0.6843, 0.5, 0.7071, 0.5262, 0.8157, 0.4738, 0.8157, 0.5, 0.7929, 0.7238, 0.6325, 0.6716, 0.6358, 0.6908, 0.6068, 0.2762, 0.6325, 0.3092, 0.6068, 0.3284, 0.6358, 0.7238, 0.1325, 0.6716, 0.1358, 0.6908, 0.1068, 0.2762, 0.1325, 0.3092, 0.1068, 0.3284, 0.1358, 0.7238, 0.8675, 0.6908, 0.8932, 0.6716, 0.8642, 0.2762, 0.8675, 0.3284, 0.8642, 0.3092, 0.8932, 0.5424, 0.5356, 0.5851, 0.5506, 0.542, 0.5588, 0.542, 0.4412, 0.5851, 0.4494, 0.5424, 0.4644, 0.713, 0.4835, 0.7519, 0.5, 0.713, 0.5165, 0.4576, 0.4644, 0.4149, 0.4494, 0.458, 0.4412, 0.458, 0.5588, 0.4149, 0.5506, 0.4576, 0.5356, 0.287, 0.5165, 0.2481, 0.5, 0.287, 0.4835, 0.5424, 0.03564, 0.5851, 0.05056, 0.542, 0.05885, 0.542, 0.9412, 0.5851, 0.9494, 0.5424, 0.9644, 0.713, 0.0, 0.7519, 0.0, 0.713, 0.01649, 0.4576, 0.9644, 0.4149, 0.9494, 0.458, 0.9412, 0.458, 0.05885, 0.4149, 0.05056, 0.4576, 0.03564, 0.287, 0.01649, 0.2481, 0.0, 0.287, 0.0, 0.9172, 0.5864, 0.8688, 0.6145, 0.8754, 0.5561, 0.8754, 0.9439, 0.8688, 0.8855, 0.9172, 0.9136, 0.7849, 0.7707, 0.7481, 0.75, 0.7849, 0.7293, 0.9172, 0.08639, 0.8688, 0.1145, 0.8754, 0.05605, 0.8754, 0.4439, 0.8688, 0.3855, 0.9172, 0.4136, 0.7849, 0.2707, 0.7481, 0.25, 0.7849, 0.2293, 0.08276, 0.4136, 0.1312, 0.3855, 0.1246, 0.4439, 0.1246, 0.05605, 0.1312, 0.1145, 0.08276, 0.08639, 0.2151, 0.2293, 0.2519, 0.25, 0.2151, 0.2707, 0.08276, 0.9136, 0.1312, 0.8855, 0.1246, 0.9439, 0.1246, 0.5561, 0.1312, 0.6145, 0.08276, 0.5864, 0.2151, 0.7293, 0.2519, 0.75, 0.2151, 0.7707, 0.5706, 0.2283, 0.5974, 0.2053, 0.6166, 0.2275, 0.3834, 0.2275, 0.4026, 0.2053, 0.4294, 0.2283, 0.4741, 0.1431, 0.5, 0.1241, 0.5259, 0.1431, 0.5706, 0.7283, 0.5974, 0.7053, 0.6166, 0.7275, 0.3834, 0.7275, 0.4026, 0.7053, 0.4294, 0.7283, 0.4741, 0.6431, 0.5, 0.6241, 0.5259, 0.6431, 0.4294, 0.7717, 0.4026, 0.7947, 0.3834, 0.7725, 0.6166, 0.7725, 0.5974, 0.7947, 0.5706, 0.7717, 0.5259, 0.8569, 0.5, 0.8759, 0.4741, 0.8569, 0.7865, 0.406, 0.7913, 0.4432, 0.7478, 0.4317, 0.2087, 0.4432, 0.2135, 0.406, 0.2522, 0.4317, 0.6125, 0.5927, 0.5957, 0.6185, 0.5683, 0.5994, 0.7913, 0.5568, 0.7865, 0.594, 0.7478, 0.5683, 0.7241, 0.6865, 0.6935, 0.7082, 0.6726, 0.6838, 0.4043, 0.6185, 0.3875, 0.5927, 0.4317, 0.5994, 0.3065, 0.7082, 0.2759, 0.6865, 0.3274, 0.6838, 0.2135, 0.594, 0.2087, 0.5568, 0.2522, 0.5683, 0.6125, 0.09271, 0.5957, 0.1185, 0.5683, 0.09939, 0.7913, 0.05681, 0.7865, 0.09402, 0.7478, 0.06825, 0.7241, 0.1865, 0.6935, 0.2082, 0.6726, 0.1838, 0.4043, 0.1185, 0.3875, 0.09271, 0.4317, 0.09939, 0.3065, 0.2082, 0.2759, 0.1865, 0.3274, 0.1838, 0.2135, 0.09402, 0.2087, 0.05681, 0.2522, 0.06825, 0.5957, 0.8815, 0.6125, 0.9073, 0.5683, 0.9006, 0.6935, 0.7918, 0.7241, 0.8135, 0.6726, 0.8162, 0.7865, 0.906, 0.7913, 0.9432, 0.7478, 0.9317, 0.3875, 0.9073, 0.4043, 0.8815, 0.4317, 0.9006, 0.2087, 0.9432, 0.2135, 0.906, 0.2522, 0.9317, 0.2759, 0.8135, 0.3065, 0.7918, 0.3274, 0.8162, 0.5425, 0.4868, 0.5858, 0.5, 0.5425, 0.5132, 0.6262, 0.4583, 0.6738, 0.4707, 0.6309, 0.4857, 0.6309, 0.5143, 0.6738, 0.5293, 0.6262, 0.5417, 0.4575, 0.5132, 0.4142, 0.5, 0.4575, 0.4868, 0.3738, 0.5417, 0.3262, 0.5293, 0.3691, 0.5143, 0.3691, 0.4857, 0.3262, 0.4707, 0.3738, 0.4583, 0.5425, 0.0, 0.5858, 0.0, 0.5425, 0.01322, 0.6262, 0.9583, 0.6738, 0.9707, 0.6309, 0.9857, 0.6309, 0.01431, 0.6738, 0.0293, 0.6262, 0.04166, 0.4575, 0.01322, 0.4142, 0.0, 0.4575, 0.0, 0.3738, 0.04166, 0.3262, 0.0293, 0.3691, 0.01431, 0.3691, 0.9857, 0.3262, 0.9707, 0.3738, 0.9583, 0.95, 0.8381, 0.9142, 0.75, 0.95, 0.6619, 0.85, 0.8381, 0.8175, 0.7966, 0.8662, 0.7823, 0.8662, 0.7177, 0.8175, 0.7034, 0.85, 0.6619, 0.95, 0.3381, 0.9142, 0.25, 0.95, 0.1619, 0.85, 0.3381, 0.8175, 0.2966, 0.8662, 0.2823, 0.8662, 0.2177, 0.8175, 0.2034, 0.85, 0.1619, 0.15, 0.1619, 0.1825, 0.2034, 0.1338, 0.2177, 0.1338, 0.2823, 0.1825, 0.2966, 0.15, 0.3381, 0.15, 0.6619, 0.1825, 0.7034, 0.1338, 0.7177, 0.1338, 0.7823, 0.1825, 0.7966, 0.15, 0.8381, 0.4738, 0.2287, 0.5, 0.2071, 0.5262, 0.2287, 0.4233, 0.1849, 0.45, 0.1619, 0.4738, 0.1843, 0.5262, 0.1843, 0.55, 0.1619, 0.5767, 0.1849, 0.4738, 0.7287, 0.5, 0.7071, 0.5262, 0.7287, 0.4233, 0.6849, 0.45, 0.6619, 0.4738, 0.6843, 0.5262, 0.6843, 0.55, 0.6619, 0.5767, 0.6849, 0.5262, 0.7713, 0.5, 0.7929, 0.4738, 0.7713, 0.5767, 0.8151, 0.55, 0.8381, 0.5262, 0.8157, 0.4738, 0.8157, 0.45, 0.8381, 0.4233, 0.8151, 0.75, 0.3381, 0.7738, 0.3725, 0.7238, 0.3675, 0.2262, 0.3725, 0.25, 0.3381, 0.2762, 0.3675, 0.7054, 0.577, 0.6908, 0.6068, 0.6552, 0.5859, 0.7738, 0.6275, 0.75, 0.6619, 0.7238, 0.6325, 0.6716, 0.6358, 0.65, 0.6619, 0.6212, 0.6378, 0.35, 0.6619, 0.3284, 0.6358, 0.3788, 0.6378, 0.25, 0.6619, 0.2262, 0.6275, 0.2762, 0.6325, 0.3092, 0.6068, 0.2946, 0.577, 0.3448, 0.5859, 0.7054, 0.07703, 0.6908, 0.1068, 0.6552, 0.08589, 0.7738, 0.1275, 0.75, 0.1619, 0.7238, 0.1325, 0.6716, 0.1358, 0.65, 0.1619, 0.6212, 0.1378, 0.35, 0.1619, 0.3284, 0.1358, 0.3788, 0.1378, 0.25, 0.1619, 0.2262, 0.1275, 0.2762, 0.1325, 0.3092, 0.1068, 0.2946, 0.07703, 0.3448, 0.08589, 0.65, 0.8381, 0.6716, 0.8642, 0.6212, 0.8622, 0.75, 0.8381, 0.7738, 0.8725, 0.7238, 0.8675, 0.6908, 0.8932, 0.7054, 0.923, 0.6552, 0.9141, 0.2946, 0.923, 0.3092, 0.8932, 0.3448, 0.9141, 0.2262, 0.8725, 0.25, 0.8381, 0.2762, 0.8675, 0.3284, 0.8642, 0.35, 0.8381, 0.3788, 0.8622, 0.5, 0.5661, 0.542, 0.5588, 0.5419, 0.5813, 0.5, 0.522, 0.5425, 0.5132, 0.5424, 0.5356, 0.5851, 0.5506, 0.6262, 0.5417, 0.6253, 0.5666, 0.5, 0.478, 0.5424, 0.4644, 0.5425, 0.4868, 0.5851, 0.4494, 0.6253, 0.4334, 0.6262, 0.4583, 0.6738, 0.5293, 0.713, 0.5165, 0.7076, 0.5482, 0.6738, 0.4707, 0.7076, 0.4518, 0.713, 0.4835, 0.7519, 0.5, 0.7867, 0.4792, 0.7867, 0.5208, 0.5, 0.478, 0.4575, 0.4868, 0.4576, 0.4644, 0.5, 0.522, 0.4576, 0.5356, 0.4575, 0.5132, 0.5, 0.5661, 0.4581, 0.5813, 0.458, 0.5588, 0.4149, 0.5506, 0.3747, 0.5666, 0.3738, 0.5417, 0.3262, 0.4707, 0.287, 0.4835, 0.2924, 0.4518, 0.3262, 0.5293, 0.2924, 0.5482, 0.287, 0.5165, 0.2481, 0.5, 0.2133, 0.5208, 0.2133, 0.4792, 0.5, 0.06608, 0.542, 0.05885, 0.5419, 0.08126, 0.5, 0.02203, 0.5425, 0.01322, 0.5424, 0.03564, 0.5851, 0.05056, 0.6262, 0.04166, 0.6253, 0.06656, 0.5, 0.978, 0.5424, 0.9644, 0.5425, 0.9868, 0.5, 0.9339, 0.5419, 0.9187, 0.542, 0.9412, 0.5851, 0.9494, 0.6253, 0.9334, 0.6262, 0.9583, 0.6738, 0.0293, 0.713, 0.01649, 0.7076, 0.04821, 0.6738, 0.9707, 0.7076, 0.9518, 0.713, 0.9835, 0.7519, 0.0, 0.7867, 0.0, 0.7867, 0.02084, 0.5, 0.9339, 0.458, 0.9412, 0.4581, 0.9187, 0.5, 0.978, 0.4575, 0.9868, 0.4576, 0.9644, 0.4149, 0.9494, 0.3738, 0.9583, 0.3747, 0.9334, 0.5, 0.02203, 0.4576, 0.03564, 0.4575, 0.01322, 0.5, 0.06608, 0.4581, 0.08126, 0.458, 0.05885, 0.4149, 0.05056, 0.3747, 0.06656, 0.3738, 0.04166, 0.3262, 0.9707, 0.287, 0.9835, 0.2924, 0.9518, 0.3262, 0.0293, 0.2924, 0.04821, 0.287, 0.01649, 0.2481, 0.0, 0.2133, 0.02084, 0.2133, 0.0, 0.8678, 0.5, 0.8754, 0.5561, 0.8326, 0.5421, 0.9559, 0.5, 0.95, 0.6619, 0.9172, 0.5864, 0.8688, 0.6145, 0.85, 0.6619, 0.8198, 0.6268, 0.9559, 1.0, 0.9172, 0.9136, 0.95, 0.8381, 0.8678, 1.0, 0.8326, 0.9579, 0.8754, 0.9439, 0.8688, 0.8855, 0.8198, 0.8732, 0.85, 0.8381, 0.8175, 0.7034, 0.7849, 0.7293, 0.7741, 0.6907, 0.8175, 0.7966, 0.7741, 0.8093, 0.7849, 0.7707, 0.7481, 0.75, 0.7111, 0.7664, 0.7111, 0.7336, 0.8678, 0.0, 0.8754, 0.05605, 0.8326, 0.04209, 0.9559, 0.0, 0.95, 0.1619, 0.9172, 0.08639, 0.8688, 0.1145, 0.85, 0.1619, 0.8198, 0.1268, 0.9559, 0.5, 0.9172, 0.4136, 0.95, 0.3381, 0.8678, 0.5, 0.8326, 0.4579, 0.8754, 0.4439, 0.8688, 0.3855, 0.8198, 0.3732, 0.85, 0.3381, 0.8175, 0.2034, 0.7849, 0.2293, 0.7741, 0.1907, 0.8175, 0.2966, 0.7741, 0.3093, 0.7849, 0.2707, 0.7481, 0.25, 0.7111, 0.2664, 0.7111, 0.2336, 0.1322, 0.5, 0.1246, 0.4439, 0.1674, 0.4579, 0.1312, 0.3855, 0.15, 0.3381, 0.1802, 0.3732, 0.1322, 0.0, 0.1674, 0.04209, 0.1246, 0.05605, 0.1312, 0.1145, 0.1802, 0.1268, 0.15, 0.1619, 0.1825, 0.2966, 0.2151, 0.2707, 0.2259, 0.3093, 0.1825, 0.2034, 0.2259, 0.1907, 0.2151, 0.2293, 0.2519, 0.25, 0.2889, 0.2336, 0.2889, 0.2664, 0.1322, 1.0, 0.1246, 0.9439, 0.1674, 0.9579, 0.1312, 0.8855, 0.15, 0.8381, 0.1802, 0.8732, 0.1322, 0.5, 0.1674, 0.5421, 0.1246, 0.5561, 0.1312, 0.6145, 0.1802, 0.6268, 0.15, 0.6619, 0.1825, 0.7966, 0.2151, 0.7707, 0.2259, 0.8093, 0.1825, 0.7034, 0.2259, 0.6907, 0.2151, 0.7293, 0.2519, 0.75, 0.2889, 0.7336, 0.2889, 0.7664, 0.6322, 0.25, 0.6166, 0.2275, 0.661, 0.226, 0.5441, 0.25, 0.5262, 0.2287, 0.5706, 0.2283, 0.5974, 0.2053, 0.5767, 0.1849, 0.6224, 0.1821, 0.3678, 0.25, 0.339, 0.226, 0.3834, 0.2275, 0.4026, 0.2053, 0.3776, 0.1821, 0.4233, 0.1849, 0.55, 0.1619, 0.5259, 0.1431, 0.5762, 0.1426, 0.45, 0.1619, 0.4238, 0.1426, 0.4741, 0.1431, 0.5, 0.1241, 0.4742, 0.106, 0.5258, 0.106, 0.6322, 0.75, 0.6166, 0.7275, 0.661, 0.726, 0.5441, 0.75, 0.5262, 0.7287, 0.5706, 0.7283, 0.5974, 0.7053, 0.5767, 0.6849, 0.6224, 0.6821, 0.4559, 0.75, 0.4294, 0.7283, 0.4738, 0.7287, 0.3678, 0.75, 0.339, 0.726, 0.3834, 0.7275, 0.4026, 0.7053, 0.3776, 0.6821, 0.4233, 0.6849, 0.55, 0.6619, 0.5259, 0.6431, 0.5762, 0.6426, 0.45, 0.6619, 0.4238, 0.6426, 0.4741, 0.6431, 0.5, 0.6241, 0.4742, 0.606, 0.5258, 0.606, 0.3678, 0.75, 0.3834, 0.7725, 0.339, 0.774, 0.4559, 0.75, 0.4738, 0.7713, 0.4294, 0.7717, 0.4026, 0.7947, 0.4233, 0.8151, 0.3776, 0.8179, 0.5441, 0.75, 0.5706, 0.7717, 0.5262, 0.7713, 0.6322, 0.75, 0.661, 0.774, 0.6166, 0.7725, 0.5974, 0.7947, 0.6224, 0.8179, 0.5767, 0.8151, 0.45, 0.8381, 0.4741, 0.8569, 0.4238, 0.8574, 0.55, 0.8381, 0.5762, 0.8574, 0.5259, 0.8569, 0.5, 0.8759, 0.5258, 0.894, 0.4742, 0.894, 0.7241, 0.3135, 0.7741, 0.3093, 0.75, 0.3381, 0.7054, 0.423, 0.7478, 0.4317, 0.7076, 0.4518, 0.7738, 0.3725, 0.8198, 0.3732, 0.7865, 0.406, 0.7913, 0.4432, 0.8326, 0.4579, 0.7867, 0.4792, 0.2924, 0.4518, 0.2522, 0.4317, 0.2946, 0.423, 0.2133, 0.4792, 0.1674, 0.4579, 0.2087, 0.4432, 0.2135, 0.406, 0.1802, 0.3732, 0.2262, 0.3725, 0.25, 0.3381, 0.2259, 0.3093, 0.2759, 0.3135, 0.3065, 0.2918, 0.2889, 0.2664, 0.339, 0.274, 0.5419, 0.5813, 0.5683, 0.5994, 0.5258, 0.606, 0.6253, 0.5666, 0.6552, 0.5859, 0.6125, 0.5927, 0.5957, 0.6185, 0.6212, 0.6378, 0.5762, 0.6426, 0.7076, 0.5482, 0.7478, 0.5683, 0.7054, 0.577, 0.7867, 0.5208, 0.8326, 0.5421, 0.7913, 0.5568, 0.7865, 0.594, 0.8198, 0.6268, 0.7738, 0.6275, 0.65, 0.6619, 0.6726, 0.6838, 0.6224, 0.6821, 0.75, 0.6619, 0.7741, 0.6907, 0.7241, 0.6865, 0.6935, 0.7082, 0.7111, 0.7336, 0.661, 0.726, 0.4742, 0.606, 0.4317, 0.5994, 0.4581, 0.5813, 0.4238, 0.6426, 0.3788, 0.6378, 0.4043, 0.6185, 0.3875, 0.5927, 0.3448, 0.5859, 0.3747, 0.5666, 0.3776, 0.6821, 0.3274, 0.6838, 0.35, 0.6619, 0.339, 0.726, 0.2889, 0.7336, 0.3065, 0.7082, 0.2759, 0.6865, 0.2259, 0.6907, 0.25, 0.6619, 0.2946, 0.577, 0.2522, 0.5683, 0.2924, 0.5482, 0.2262, 0.6275, 0.1802, 0.6268, 0.2135, 0.594, 0.2087, 0.5568, 0.1674, 0.5421, 0.2133, 0.5208, 0.5419, 0.08126, 0.5683, 0.09939, 0.5258, 0.106, 0.6253, 0.06656, 0.6552, 0.08589, 0.6125, 0.09271, 0.5957, 0.1185, 0.6212, 0.1378, 0.5762, 0.1426, 0.7076, 0.04821, 0.7478, 0.06825, 0.7054, 0.07703, 0.7867, 0.02084, 0.8326, 0.04209, 0.7913, 0.05681, 0.7865, 0.09402, 0.8198, 0.1268, 0.7738, 0.1275, 0.65, 0.1619, 0.6726, 0.1838, 0.6224, 0.1821, 0.75, 0.1619, 0.7741, 0.1907, 0.7241, 0.1865, 0.6935, 0.2082, 0.7111, 0.2336, 0.661, 0.226, 0.4742, 0.106, 0.4317, 0.09939, 0.4581, 0.08126, 0.4238, 0.1426, 0.3788, 0.1378, 0.4043, 0.1185, 0.3875, 0.09271, 0.3448, 0.08589, 0.3747, 0.06656, 0.3776, 0.1821, 0.3274, 0.1838, 0.35, 0.1619, 0.339, 0.226, 0.2889, 0.2336, 0.3065, 0.2082, 0.2759, 0.1865, 0.2259, 0.1907, 0.25, 0.1619, 0.2946, 0.07703, 0.2522, 0.06825, 0.2924, 0.04821, 0.2262, 0.1275, 0.1802, 0.1268, 0.2135, 0.09402, 0.2087, 0.05681, 0.1674, 0.04209, 0.2133, 0.02084, 0.5258, 0.894, 0.5683, 0.9006, 0.5419, 0.9187, 0.5762, 0.8574, 0.6212, 0.8622, 0.5957, 0.8815, 0.6125, 0.9073, 0.6552, 0.9141, 0.6253, 0.9334, 0.6224, 0.8179, 0.6726, 0.8162, 0.65, 0.8381, 0.661, 0.774, 0.7111, 0.7664, 0.6935, 0.7918, 0.7241, 0.8135, 0.7741, 0.8093, 0.75, 0.8381, 0.7054, 0.923, 0.7478, 0.9317, 0.7076, 0.9518, 0.7738, 0.8725, 0.8198, 0.8732, 0.7865, 0.906, 0.7913, 0.9432, 0.8326, 0.9579, 0.7867, 0.9792, 0.4581, 0.9187, 0.4317, 0.9006, 0.4742, 0.894, 0.3747, 0.9334, 0.3448, 0.9141, 0.3875, 0.9073, 0.4043, 0.8815, 0.3788, 0.8622, 0.4238, 0.8574, 0.2924, 0.9518, 0.2522, 0.9317, 0.2946, 0.923, 0.2133, 0.9792, 0.1674, 0.9579, 0.2087, 0.9432, 0.2135, 0.906, 0.1802, 0.8732, 0.2262, 0.8725, 0.35, 0.8381, 0.3274, 0.8162, 0.3776, 0.8179, 0.25, 0.8381, 0.2259, 0.8093, 0.2759, 0.8135, 0.3065, 0.7918, 0.2889, 0.7664, 0.339, 0.774, 0.5847, 0.4731, 0.6309, 0.4857, 0.5858, 0.5, 0.6309, 0.4857, 0.6762, 0.5, 0.6309, 0.5143, 0.5858, 0.5, 0.6309, 0.5143, 0.5847, 0.5269, 0.4153, 0.5269, 0.3691, 0.5143, 0.4142, 0.5, 0.3691, 0.5143, 0.3238, 0.5, 0.3691, 0.4857, 0.4142, 0.5, 0.3691, 0.4857, 0.4153, 0.4731, 0.5847, 0.9731, 0.6309, 0.9857, 0.5858, 1.0, 0.6309, 0.0, 0.6762, 0.0, 0.6309, 0.01431, 0.5858, 0.0, 0.6309, 0.01431, 0.5847, 0.02693, 0.4153, 0.02693, 0.3691, 0.01431, 0.4142, 0.0, 0.3691, 0.01431, 0.3238, 0.0, 0.3691, 0.0, 0.4142, 1.0, 0.3691, 0.9857, 0.4153, 0.9731, 0.9, 0.8381, 0.8662, 0.7823, 0.9142, 0.75, 0.8662, 0.7823, 0.8238, 0.75, 0.8662, 0.7177, 0.9142, 0.75, 0.8662, 0.7177, 0.9, 0.6619, 0.9, 0.3381, 0.8662, 0.2823, 0.9142, 0.25, 0.8662, 0.2823, 0.8238, 0.25, 0.8662, 0.2177, 0.9142, 0.25, 0.8662, 0.2177, 0.9, 0.1619, 0.1, 0.1619, 0.1338, 0.2177, 0.08584, 0.25, 0.1338, 0.2177, 0.1762, 0.25, 0.1338, 0.2823, 0.08584, 0.25, 0.1338, 0.2823, 0.1, 0.3381, 0.1, 0.6619, 0.1338, 0.7177, 0.08584, 0.75, 0.1338, 0.7177, 0.1762, 0.75, 0.1338, 0.7823, 0.08584, 0.75, 0.1338, 0.7823, 0.1, 0.8381, 0.4481, 0.2071, 0.4738, 0.1843, 0.5, 0.2071, 0.4738, 0.1843, 0.5, 0.1619, 0.5262, 0.1843, 0.5, 0.2071, 0.5262, 0.1843, 0.5519, 0.2071, 0.4481, 0.7071, 0.4738, 0.6843, 0.5, 0.7071, 0.4738, 0.6843, 0.5, 0.6619, 0.5262, 0.6843, 0.5, 0.7071, 0.5262, 0.6843, 0.5519, 0.7071, 0.5519, 0.7929, 0.5262, 0.8157, 0.5, 0.7929, 0.5262, 0.8157, 0.5, 0.8381, 0.4738, 0.8157, 0.5, 0.7929, 0.4738, 0.8157, 0.4481, 0.7929, 0.7416, 0.5997, 0.7238, 0.6325, 0.6908, 0.6068, 0.7238, 0.6325, 0.7, 0.6619, 0.6716, 0.6358, 0.6908, 0.6068, 0.6716, 0.6358, 0.6398, 0.6125, 0.3, 0.6619, 0.2762, 0.6325, 0.3284, 0.6358, 0.2762, 0.6325, 0.2584, 0.5997, 0.3092, 0.6068, 0.3284, 0.6358, 0.3092, 0.6068, 0.3602, 0.6125, 0.7416, 0.09969, 0.7238, 0.1325, 0.6908, 0.1068, 0.7238, 0.1325, 0.7, 0.1619, 0.6716, 0.1358, 0.6908, 0.1068, 0.6716, 0.1358, 0.6398, 0.1125, 0.3, 0.1619, 0.2762, 0.1325, 0.3284, 0.1358, 0.2762, 0.1325, 0.2584, 0.09969, 0.3092, 0.1068, 0.3284, 0.1358, 0.3092, 0.1068, 0.3602, 0.1125, 0.7, 0.8381, 0.7238, 0.8675, 0.6716, 0.8642, 0.7238, 0.8675, 0.7416, 0.9003, 0.6908, 0.8932, 0.6716, 0.8642, 0.6908, 0.8932, 0.6398, 0.8875, 0.2584, 0.9003, 0.2762, 0.8675, 0.3092, 0.8932, 0.2762, 0.8675, 0.3, 0.8381, 0.3284, 0.8642, 0.3092, 0.8932, 0.3284, 0.8642, 0.3602, 0.8875, 0.5, 0.5441, 0.5424, 0.5356, 0.542, 0.5588, 0.5424, 0.5356, 0.5847, 0.5269, 0.5851, 0.5506, 0.542, 0.5588, 0.5851, 0.5506, 0.5837, 0.5742, 0.5, 0.4559, 0.542, 0.4412, 0.5424, 0.4644, 0.5424, 0.4644, 0.5851, 0.4494, 0.5847, 0.4731, 0.6762, 0.5, 0.713, 0.4835, 0.713, 0.5165, 0.713, 0.4835, 0.7477, 0.4638, 0.7519, 0.5, 0.713, 0.5165, 0.7519, 0.5, 0.7477, 0.5362, 0.5, 0.4559, 0.4576, 0.4644, 0.458, 0.4412, 0.4576, 0.4644, 0.4153, 0.4731, 0.4149, 0.4494, 0.5, 0.5441, 0.458, 0.5588, 0.4576, 0.5356, 0.458, 0.5588, 0.4163, 0.5742, 0.4149, 0.5506, 0.4576, 0.5356, 0.4149, 0.5506, 0.4153, 0.5269, 0.3238, 0.5, 0.287, 0.5165, 0.287, 0.4835, 0.287, 0.5165, 0.2523, 0.5362, 0.2481, 0.5, 0.287, 0.4835, 0.2481, 0.5, 0.2523, 0.4638, 0.5, 0.04405, 0.5424, 0.03564, 0.542, 0.05885, 0.5424, 0.03564, 0.5847, 0.02693, 0.5851, 0.05056, 0.542, 0.05885, 0.5851, 0.05056, 0.5837, 0.07417, 0.5, 0.9559, 0.542, 0.9412, 0.5424, 0.9644, 0.542, 0.9412, 0.5837, 0.9258, 0.5851, 0.9494, 0.5424, 0.9644, 0.5851, 0.9494, 0.5847, 0.9731, 0.6762, 0.0, 0.713, 0.0, 0.713, 0.01649, 0.713, 0.9835, 0.7477, 0.9638, 0.7519, 1.0, 0.713, 0.01649, 0.7519, 0.0, 0.7477, 0.03621, 0.5, 0.9559, 0.4576, 0.9644, 0.458, 0.9412, 0.4576, 0.9644, 0.4153, 0.9731, 0.4149, 0.9494, 0.458, 0.9412, 0.4149, 0.9494, 0.4163, 0.9258, 0.5, 0.04405, 0.458, 0.05885, 0.4576, 0.03564, 0.458, 0.05885, 0.4163, 0.07417, 0.4149, 0.05056, 0.4576, 0.03564, 0.4149, 0.05056, 0.4153, 0.02693, 0.3238, 0.0, 0.287, 0.01649, 0.287, 0.0, 0.287, 0.01649, 0.2523, 0.03621, 0.2481, 0.0, 0.287, 0.9835, 0.2481, 1.0, 0.2523, 0.9638, 0.9119, 0.5, 0.9172, 0.5864, 0.8754, 0.5561, 0.9172, 0.5864, 0.9, 0.6619, 0.8688, 0.6145, 0.8754, 0.5561, 0.8688, 0.6145, 0.8312, 0.5859, 0.9119, 1.0, 0.8754, 0.9439, 0.9172, 0.9136, 0.8754, 0.9439, 0.8312, 0.9141, 0.8688, 0.8855, 0.9172, 0.9136, 0.8688, 0.8855, 0.9, 0.8381, 0.8238, 0.75, 0.7849, 0.7707, 0.7849, 0.7293, 0.7849, 0.7707, 0.7441, 0.7858, 0.7481, 0.75, 0.7849, 0.7293, 0.7481, 0.75, 0.7441, 0.7142, 0.9119, 0.0, 0.9172, 0.08639, 0.8754, 0.05605, 0.9172, 0.08639, 0.9, 0.1619, 0.8688, 0.1145, 0.8754, 0.05605, 0.8688, 0.1145, 0.8312, 0.08589, 0.9119, 0.5, 0.8754, 0.4439, 0.9172, 0.4136, 0.8754, 0.4439, 0.8312, 0.4141, 0.8688, 0.3855, 0.9172, 0.4136, 0.8688, 0.3855, 0.9, 0.3381, 0.8238, 0.25, 0.7849, 0.2707, 0.7849, 0.2293, 0.7849, 0.2707, 0.7441, 0.2858, 0.7481, 0.25, 0.7849, 0.2293, 0.7481, 0.25, 0.7441, 0.2142, 0.0881, 0.5, 0.08276, 0.4136, 0.1246, 0.4439, 0.08276, 0.4136, 0.1, 0.3381, 0.1312, 0.3855, 0.1246, 0.4439, 0.1312, 0.3855, 0.1688, 0.4141, 0.0881, 0.0, 0.1246, 0.05605, 0.08276, 0.08639, 0.1246, 0.05605, 0.1688, 0.08589, 0.1312, 0.1145, 0.08276, 0.08639, 0.1312, 0.1145, 0.1, 0.1619, 0.1762, 0.25, 0.2151, 0.2293, 0.2151, 0.2707, 0.2151, 0.2293, 0.2559, 0.2142, 0.2519, 0.25, 0.2151, 0.2707, 0.2519, 0.25, 0.2559, 0.2858, 0.0881, 1.0, 0.08276, 0.9136, 0.1246, 0.9439, 0.08276, 0.9136, 0.1, 0.8381, 0.1312, 0.8855, 0.1246, 0.9439, 0.1312, 0.8855, 0.1688, 0.9141, 0.0881, 0.5, 0.1246, 0.5561, 0.08276, 0.5864, 0.1246, 0.5561, 0.1688, 0.5859, 0.1312, 0.6145, 0.08276, 0.5864, 0.1312, 0.6145, 0.1, 0.6619, 0.1762, 0.75, 0.2151, 0.7293, 0.2151, 0.7707, 0.2151, 0.7293, 0.2559, 0.7142, 0.2519, 0.75, 0.2151, 0.7707, 0.2519, 0.75, 0.2559, 0.7858, 0.5881, 0.25, 0.5706, 0.2283, 0.6166, 0.2275, 0.5706, 0.2283, 0.5519, 0.2071, 0.5974, 0.2053, 0.6166, 0.2275, 0.5974, 0.2053, 0.6429, 0.2034, 0.4119, 0.25, 0.3834, 0.2275, 0.4294, 0.2283, 0.3834, 0.2275, 0.3571, 0.2034, 0.4026, 0.2053, 0.4294, 0.2283, 0.4026, 0.2053, 0.4481, 0.2071, 0.5, 0.1619, 0.4741, 0.1431, 0.5259, 0.1431, 0.4741, 0.1431, 0.4486, 0.1241, 0.5, 0.1241, 0.5259, 0.1431, 0.5, 0.1241, 0.5514, 0.1241, 0.5881, 0.75, 0.5706, 0.7283, 0.6166, 0.7275, 0.5706, 0.7283, 0.5519, 0.7071, 0.5974, 0.7053, 0.6166, 0.7275, 0.5974, 0.7053, 0.6429, 0.7034, 0.4119, 0.75, 0.3834, 0.7275, 0.4294, 0.7283, 0.3834, 0.7275, 0.3571, 0.7034, 0.4026, 0.7053, 0.4294, 0.7283, 0.4026, 0.7053, 0.4481, 0.7071, 0.5, 0.6619, 0.4741, 0.6431, 0.5259, 0.6431, 0.4741, 0.6431, 0.4486, 0.6241, 0.5, 0.6241, 0.5259, 0.6431, 0.5, 0.6241, 0.5514, 0.6241, 0.4119, 0.75, 0.4294, 0.7717, 0.3834, 0.7725, 0.4294, 0.7717, 0.4481, 0.7929, 0.4026, 0.7947, 0.3834, 0.7725, 0.4026, 0.7947, 0.3571, 0.7966, 0.5881, 0.75, 0.6166, 0.7725, 0.5706, 0.7717, 0.6166, 0.7725, 0.6429, 0.7966, 0.5974, 0.7947, 0.5706, 0.7717, 0.5974, 0.7947, 0.5519, 0.7929, 0.5, 0.8381, 0.5259, 0.8569, 0.4741, 0.8569, 0.5259, 0.8569, 0.5514, 0.8759, 0.5, 0.8759, 0.4741, 0.8569, 0.5, 0.8759, 0.4486, 0.8759, 0.6935, 0.2918, 0.7441, 0.2858, 0.7241, 0.3135, 0.7416, 0.4003, 0.7865, 0.406, 0.7478, 0.4317, 0.7865, 0.406, 0.8312, 0.4141, 0.7913, 0.4432, 0.7478, 0.4317, 0.7913, 0.4432, 0.7477, 0.4638, 0.2523, 0.4638, 0.2087, 0.4432, 0.2522, 0.4317, 0.2087, 0.4432, 0.1688, 0.4141, 0.2135, 0.406, 0.2522, 0.4317, 0.2135, 0.406, 0.2584, 0.4003, 0.2759, 0.3135, 0.2559, 0.2858, 0.3065, 0.2918, 0.5837, 0.5742, 0.6125, 0.5927, 0.5683, 0.5994, 0.6125, 0.5927, 0.6398, 0.6125, 0.5957, 0.6185, 0.5683, 0.5994, 0.5957, 0.6185, 0.5514, 0.6241, 0.7477, 0.5362, 0.7913, 0.5568, 0.7478, 0.5683, 0.7913, 0.5568, 0.8312, 0.5859, 0.7865, 0.594, 0.7478, 0.5683, 0.7865, 0.594, 0.7416, 0.5997, 0.7, 0.6619, 0.7241, 0.6865, 0.6726, 0.6838, 0.7241, 0.6865, 0.7441, 0.7142, 0.6935, 0.7082, 0.6726, 0.6838, 0.6935, 0.7082, 0.6429, 0.7034, 0.4486, 0.6241, 0.4043, 0.6185, 0.4317, 0.5994, 0.4043, 0.6185, 0.3602, 0.6125, 0.3875, 0.5927, 0.4317, 0.5994, 0.3875, 0.5927, 0.4163, 0.5742, 0.3571, 0.7034, 0.3065, 0.7082, 0.3274, 0.6838, 0.3065, 0.7082, 0.2559, 0.7142, 0.2759, 0.6865, 0.3274, 0.6838, 0.2759, 0.6865, 0.3, 0.6619, 0.2584, 0.5997, 0.2135, 0.594, 0.2522, 0.5683, 0.2135, 0.594, 0.1688, 0.5859, 0.2087, 0.5568, 0.2522, 0.5683, 0.2087, 0.5568, 0.2523, 0.5362, 0.5837, 0.07417, 0.6125, 0.09271, 0.5683, 0.09939, 0.6125, 0.09271, 0.6398, 0.1125, 0.5957, 0.1185, 0.5683, 0.09939, 0.5957, 0.1185, 0.5514, 0.1241, 0.7477, 0.03621, 0.7913, 0.05681, 0.7478, 0.06825, 0.7913, 0.05681, 0.8312, 0.08589, 0.7865, 0.09402, 0.7478, 0.06825, 0.7865, 0.09402, 0.7416, 0.09969, 0.7, 0.1619, 0.7241, 0.1865, 0.6726, 0.1838, 0.7241, 0.1865, 0.7441, 0.2142, 0.6935, 0.2082, 0.6726, 0.1838, 0.6935, 0.2082, 0.6429, 0.2034, 0.4486, 0.1241, 0.4043, 0.1185, 0.4317, 0.09939, 0.4043, 0.1185, 0.3602, 0.1125, 0.3875, 0.09271, 0.4317, 0.09939, 0.3875, 0.09271, 0.4163, 0.07417, 0.3571, 0.2034, 0.3065, 0.2082, 0.3274, 0.1838, 0.3065, 0.2082, 0.2559, 0.2142, 0.2759, 0.1865, 0.3274, 0.1838, 0.2759, 0.1865, 0.3, 0.1619, 0.2584, 0.09969, 0.2135, 0.09402, 0.2522, 0.06825, 0.2135, 0.09402, 0.1688, 0.08589, 0.2087, 0.05681, 0.2522, 0.06825, 0.2087, 0.05681, 0.2523, 0.03621, 0.5514, 0.8759, 0.5957, 0.8815, 0.5683, 0.9006, 0.5957, 0.8815, 0.6398, 0.8875, 0.6125, 0.9073, 0.5683, 0.9006, 0.6125, 0.9073, 0.5837, 0.9258, 0.6429, 0.7966, 0.6935, 0.7918, 0.6726, 0.8162, 0.6935, 0.7918, 0.7441, 0.7858, 0.7241, 0.8135, 0.6726, 0.8162, 0.7241, 0.8135, 0.7, 0.8381, 0.7416, 0.9003, 0.7865, 0.906, 0.7478, 0.9317, 0.7865, 0.906, 0.8312, 0.9141, 0.7913, 0.9432, 0.7478, 0.9317, 0.7913, 0.9432, 0.7477, 0.9638, 0.4163, 0.9258, 0.3875, 0.9073, 0.4317, 0.9006, 0.3875, 0.9073, 0.3602, 0.8875, 0.4043, 0.8815, 0.4317, 0.9006, 0.4043, 0.8815, 0.4486, 0.8759, 0.2523, 0.9638, 0.2087, 0.9432, 0.2522, 0.9317, 0.2087, 0.9432, 0.1688, 0.9141, 0.2135, 0.906, 0.2522, 0.9317, 0.2135, 0.906, 0.2584, 0.9003, 0.3, 0.8381, 0.2759, 0.8135, 0.3274, 0.8162, 0.2759, 0.8135, 0.2559, 0.7858, 0.3065, 0.7918, 0.3274, 0.8162, 0.3065, 0.7918, 0.3571, 0.7966, 0.5, 0.5, 0.5425, 0.4868, 0.5425, 0.5132, 0.5425, 0.4868, 0.5847, 0.4731, 0.5858, 0.5, 0.5425, 0.5132, 0.5858, 0.5, 0.5847, 0.5269, 0.5847, 0.4731, 0.6262, 0.4583, 0.6309, 0.4857, 0.6262, 0.4583, 0.6667, 0.4419, 0.6738, 0.4707, 0.6309, 0.4857, 0.6738, 0.4707, 0.6762, 0.5, 0.5847, 0.5269, 0.6309, 0.5143, 0.6262, 0.5417, 0.6309, 0.5143, 0.6762, 0.5, 0.6738, 0.5293, 0.6262, 0.5417, 0.6738, 0.5293, 0.6667, 0.5581, 0.5, 0.5, 0.4575, 0.5132, 0.4575, 0.4868, 0.4575, 0.5132, 0.4153, 0.5269, 0.4142, 0.5, 0.4575, 0.4868, 0.4142, 0.5, 0.4153, 0.4731, 0.4153, 0.5269, 0.3738, 0.5417, 0.3691, 0.5143, 0.3738, 0.5417, 0.3333, 0.5581, 0.3262, 0.5293, 0.3691, 0.5143, 0.3262, 0.5293, 0.3238, 0.5, 0.4153, 0.4731, 0.3691, 0.4857, 0.3738, 0.4583, 0.3691, 0.4857, 0.3238, 0.5, 0.3262, 0.4707, 0.3738, 0.4583, 0.3262, 0.4707, 0.3333, 0.4419, 0.5425, 0.9868, 0.5847, 0.9731, 0.5858, 1.0, 0.5425, 0.01322, 0.5858, 0.0, 0.5847, 0.02693, 0.5847, 0.9731, 0.6262, 0.9583, 0.6309, 0.9857, 0.6262, 0.9583, 0.6667, 0.9419, 0.6738, 0.9707, 0.6309, 0.9857, 0.6738, 0.9707, 0.6762, 1.0, 0.5847, 0.02693, 0.6309, 0.01431, 0.6262, 0.04166, 0.6309, 0.01431, 0.6762, 0.0, 0.6738, 0.0293, 0.6262, 0.04166, 0.6738, 0.0293, 0.6667, 0.05807, 0.4575, 0.01322, 0.4153, 0.02693, 0.4142, 0.0, 0.4575, 0.9868, 0.4142, 1.0, 0.4153, 0.9731, 0.4153, 0.02693, 0.3738, 0.04166, 0.3691, 0.01431, 0.3738, 0.04166, 0.3333, 0.05807, 0.3262, 0.0293, 0.3691, 0.01431, 0.3262, 0.0293, 0.3238, 0.0, 0.4153, 0.9731, 0.3691, 0.9857, 0.3738, 0.9583, 0.3691, 0.9857, 0.3238, 1.0, 0.3262, 0.9707, 0.3738, 0.9583, 0.3262, 0.9707, 0.3333, 0.9419, 1.0, 0.5, 0.95, 0.8381, 0.95, 0.6619, 0.95, 0.8381, 0.9, 0.8381, 0.9142, 0.75, 0.95, 0.6619, 0.9142, 0.75, 0.9, 0.6619, 0.9, 0.8381, 0.85, 0.8381, 0.8662, 0.7823, 0.85, 0.8381, 0.8, 0.8381, 0.8175, 0.7966, 0.8662, 0.7823, 0.8175, 0.7966, 0.8238, 0.75, 0.9, 0.6619, 0.8662, 0.7177, 0.85, 0.6619, 0.8662, 0.7177, 0.8238, 0.75, 0.8175, 0.7034, 0.85, 0.6619, 0.8175, 0.7034, 0.8, 0.6619, 1.0, 0.5, 0.95, 0.3381, 0.95, 0.1619, 0.95, 0.3381, 0.9, 0.3381, 0.9142, 0.25, 0.95, 0.1619, 0.9142, 0.25, 0.9, 0.1619, 0.9, 0.3381, 0.85, 0.3381, 0.8662, 0.2823, 0.85, 0.3381, 0.8, 0.3381, 0.8175, 0.2966, 0.8662, 0.2823, 0.8175, 0.2966, 0.8238, 0.25, 0.9, 0.1619, 0.8662, 0.2177, 0.85, 0.1619, 0.8662, 0.2177, 0.8238, 0.25, 0.8175, 0.2034, 0.85, 0.1619, 0.8175, 0.2034, 0.8, 0.1619, 0.1, 0.1619, 0.15, 0.1619, 0.1338, 0.2177, 0.15, 0.1619, 0.2, 0.1619, 0.1825, 0.2034, 0.1338, 0.2177, 0.1825, 0.2034, 0.1762, 0.25, 0.1, 0.3381, 0.1338, 0.2823, 0.15, 0.3381, 0.1338, 0.2823, 0.1762, 0.25, 0.1825, 0.2966, 0.15, 0.3381, 0.1825, 0.2966, 0.2, 0.3381, 0.1, 0.6619, 0.15, 0.6619, 0.1338, 0.7177, 0.15, 0.6619, 0.2, 0.6619, 0.1825, 0.7034, 0.1338, 0.7177, 0.1825, 0.7034, 0.1762, 0.75, 0.1, 0.8381, 0.1338, 0.7823, 0.15, 0.8381, 0.1338, 0.7823, 0.1762, 0.75, 0.1825, 0.7966, 0.15, 0.8381, 0.1825, 0.7966, 0.2, 0.8381, 0.5, 0.25, 0.4738, 0.2287, 0.5262, 0.2287, 0.4738, 0.2287, 0.4481, 0.2071, 0.5, 0.2071, 0.5262, 0.2287, 0.5, 0.2071, 0.5519, 0.2071, 0.4481, 0.2071, 0.4233, 0.1849, 0.4738, 0.1843, 0.4233, 0.1849, 0.4, 0.1619, 0.45, 0.1619, 0.4738, 0.1843, 0.45, 0.1619, 0.5, 0.1619, 0.5519, 0.2071, 0.5262, 0.1843, 0.5767, 0.1849, 0.5262, 0.1843, 0.5, 0.1619, 0.55, 0.1619, 0.5767, 0.1849, 0.55, 0.1619, 0.6, 0.1619, 0.5, 0.25, 0.5262, 0.2713, 0.4738, 0.2713, 0.4738, 0.7287, 0.4481, 0.7071, 0.5, 0.7071, 0.5262, 0.7287, 0.5, 0.7071, 0.5519, 0.7071, 0.4481, 0.7071, 0.4233, 0.6849, 0.4738, 0.6843, 0.4233, 0.6849, 0.4, 0.6619, 0.45, 0.6619, 0.4738, 0.6843, 0.45, 0.6619, 0.5, 0.6619, 0.5519, 0.7071, 0.5262, 0.6843, 0.5767, 0.6849, 0.5262, 0.6843, 0.5, 0.6619, 0.55, 0.6619, 0.5767, 0.6849, 0.55, 0.6619, 0.6, 0.6619, 0.5262, 0.7713, 0.5519, 0.7929, 0.5, 0.7929, 0.4738, 0.7713, 0.5, 0.7929, 0.4481, 0.7929, 0.5519, 0.7929, 0.5767, 0.8151, 0.5262, 0.8157, 0.5767, 0.8151, 0.6, 0.8381, 0.55, 0.8381, 0.5262, 0.8157, 0.55, 0.8381, 0.5, 0.8381, 0.4481, 0.7929, 0.4738, 0.8157, 0.4233, 0.8151, 0.4738, 0.8157, 0.5, 0.8381, 0.45, 0.8381, 0.4233, 0.8151, 0.45, 0.8381, 0.4, 0.8381, 0.75, 0.3381, 0.8, 0.3381, 0.7738, 0.3725, 0.7238, 0.3675, 0.7738, 0.3725, 0.7416, 0.4003, 0.2584, 0.4003, 0.2262, 0.3725, 0.2762, 0.3675, 0.2262, 0.3725, 0.2, 0.3381, 0.25, 0.3381, 0.6667, 0.5581, 0.7054, 0.577, 0.6552, 0.5859, 0.7054, 0.577, 0.7416, 0.5997, 0.6908, 0.6068, 0.6552, 0.5859, 0.6908, 0.6068, 0.6398, 0.6125, 0.7416, 0.5997, 0.7738, 0.6275, 0.7238, 0.6325, 0.7738, 0.6275, 0.8, 0.6619, 0.75, 0.6619, 0.7238, 0.6325, 0.75, 0.6619, 0.7, 0.6619, 0.6398, 0.6125, 0.6716, 0.6358, 0.6212, 0.6378, 0.6716, 0.6358, 0.7, 0.6619, 0.65, 0.6619, 0.6212, 0.6378, 0.65, 0.6619, 0.6, 0.6619, 0.4, 0.6619, 0.35, 0.6619, 0.3788, 0.6378, 0.35, 0.6619, 0.3, 0.6619, 0.3284, 0.6358, 0.3788, 0.6378, 0.3284, 0.6358, 0.3602, 0.6125, 0.3, 0.6619, 0.25, 0.6619, 0.2762, 0.6325, 0.25, 0.6619, 0.2, 0.6619, 0.2262, 0.6275, 0.2762, 0.6325, 0.2262, 0.6275, 0.2584, 0.5997, 0.3602, 0.6125, 0.3092, 0.6068, 0.3448, 0.5859, 0.3092, 0.6068, 0.2584, 0.5997, 0.2946, 0.577, 0.3448, 0.5859, 0.2946, 0.577, 0.3333, 0.5581, 0.6667, 0.05807, 0.7054, 0.07703, 0.6552, 0.08589, 0.7054, 0.07703, 0.7416, 0.09969, 0.6908, 0.1068, 0.6552, 0.08589, 0.6908, 0.1068, 0.6398, 0.1125, 0.7416, 0.09969, 0.7738, 0.1275, 0.7238, 0.1325, 0.7738, 0.1275, 0.8, 0.1619, 0.75, 0.1619, 0.7238, 0.1325, 0.75, 0.1619, 0.7, 0.1619, 0.6398, 0.1125, 0.6716, 0.1358, 0.6212, 0.1378, 0.6716, 0.1358, 0.7, 0.1619, 0.65, 0.1619, 0.6212, 0.1378, 0.65, 0.1619, 0.6, 0.1619, 0.4, 0.1619, 0.35, 0.1619, 0.3788, 0.1378, 0.35, 0.1619, 0.3, 0.1619, 0.3284, 0.1358, 0.3788, 0.1378, 0.3284, 0.1358, 0.3602, 0.1125, 0.3, 0.1619, 0.25, 0.1619, 0.2762, 0.1325, 0.25, 0.1619, 0.2, 0.1619, 0.2262, 0.1275, 0.2762, 0.1325, 0.2262, 0.1275, 0.2584, 0.09969, 0.3602, 0.1125, 0.3092, 0.1068, 0.3448, 0.08589, 0.3092, 0.1068, 0.2584, 0.09969, 0.2946, 0.07703, 0.3448, 0.08589, 0.2946, 0.07703, 0.3333, 0.05807, 0.6, 0.8381, 0.65, 0.8381, 0.6212, 0.8622, 0.65, 0.8381, 0.7, 0.8381, 0.6716, 0.8642, 0.6212, 0.8622, 0.6716, 0.8642, 0.6398, 0.8875, 0.7, 0.8381, 0.75, 0.8381, 0.7238, 0.8675, 0.75, 0.8381, 0.8, 0.8381, 0.7738, 0.8725, 0.7238, 0.8675, 0.7738, 0.8725, 0.7416, 0.9003, 0.6398, 0.8875, 0.6908, 0.8932, 0.6552, 0.9141, 0.6908, 0.8932, 0.7416, 0.9003, 0.7054, 0.923, 0.6552, 0.9141, 0.7054, 0.923, 0.6667, 0.9419, 0.3333, 0.9419, 0.2946, 0.923, 0.3448, 0.9141, 0.2946, 0.923, 0.2584, 0.9003, 0.3092, 0.8932, 0.3448, 0.9141, 0.3092, 0.8932, 0.3602, 0.8875, 0.2584, 0.9003, 0.2262, 0.8725, 0.2762, 0.8675, 0.2262, 0.8725, 0.2, 0.8381, 0.25, 0.8381, 0.2762, 0.8675, 0.25, 0.8381, 0.3, 0.8381, 0.3602, 0.8875, 0.3284, 0.8642, 0.3788, 0.8622, 0.3284, 0.8642, 0.3, 0.8381, 0.35, 0.8381, 0.3788, 0.8622, 0.35, 0.8381, 0.4, 0.8381, 0.5, 0.5881, 0.5, 0.5661, 0.5419, 0.5813, 0.5, 0.5661, 0.5, 0.5441, 0.542, 0.5588, 0.5419, 0.5813, 0.542, 0.5588, 0.5837, 0.5742, 0.5, 0.5441, 0.5, 0.522, 0.5424, 0.5356, 0.5, 0.522, 0.5, 0.5, 0.5425, 0.5132, 0.5424, 0.5356, 0.5425, 0.5132, 0.5847, 0.5269, 0.5837, 0.5742, 0.5851, 0.5506, 0.6253, 0.5666, 0.5851, 0.5506, 0.5847, 0.5269, 0.6262, 0.5417, 0.6253, 0.5666, 0.6262, 0.5417, 0.6667, 0.5581, 0.5, 0.5, 0.5, 0.478, 0.5425, 0.4868, 0.5, 0.478, 0.5, 0.4559, 0.5424, 0.4644, 0.5425, 0.4868, 0.5424, 0.4644, 0.5847, 0.4731, 0.5847, 0.4731, 0.5851, 0.4494, 0.6262, 0.4583, 0.6262, 0.4583, 0.6253, 0.4334, 0.6667, 0.4419, 0.6667, 0.5581, 0.6738, 0.5293, 0.7076, 0.5482, 0.6738, 0.5293, 0.6762, 0.5, 0.713, 0.5165, 0.7076, 0.5482, 0.713, 0.5165, 0.7477, 0.5362, 0.6762, 0.5, 0.6738, 0.4707, 0.713, 0.4835, 0.6738, 0.4707, 0.6667, 0.4419, 0.7076, 0.4518, 0.713, 0.4835, 0.7076, 0.4518, 0.7477, 0.4638, 0.7477, 0.5362, 0.7519, 0.5, 0.7867, 0.5208, 0.7519, 0.5, 0.7477, 0.4638, 0.7867, 0.4792, 0.7867, 0.5208, 0.7867, 0.4792, 0.8238, 0.5, 0.5, 0.4559, 0.5, 0.478, 0.4576, 0.4644, 0.5, 0.478, 0.5, 0.5, 0.4575, 0.4868, 0.4576, 0.4644, 0.4575, 0.4868, 0.4153, 0.4731, 0.4149, 0.4494, 0.4153, 0.4731, 0.3738, 0.4583, 0.5, 0.5, 0.5, 0.522, 0.4575, 0.5132, 0.5, 0.522, 0.5, 0.5441, 0.4576, 0.5356, 0.4575, 0.5132, 0.4576, 0.5356, 0.4153, 0.5269, 0.5, 0.5441, 0.5, 0.5661, 0.458, 0.5588, 0.5, 0.5661, 0.5, 0.5881, 0.4581, 0.5813, 0.458, 0.5588, 0.4581, 0.5813, 0.4163, 0.5742, 0.4153, 0.5269, 0.4149, 0.5506, 0.3738, 0.5417, 0.4149, 0.5506, 0.4163, 0.5742, 0.3747, 0.5666, 0.3738, 0.5417, 0.3747, 0.5666, 0.3333, 0.5581, 0.3333, 0.4419, 0.3262, 0.4707, 0.2924, 0.4518, 0.3262, 0.4707, 0.3238, 0.5, 0.287, 0.4835, 0.2924, 0.4518, 0.287, 0.4835, 0.2523, 0.4638, 0.3238, 0.5, 0.3262, 0.5293, 0.287, 0.5165, 0.3262, 0.5293, 0.3333, 0.5581, 0.2924, 0.5482, 0.287, 0.5165, 0.2924, 0.5482, 0.2523, 0.5362, 0.2523, 0.4638, 0.2481, 0.5, 0.2133, 0.4792, 0.2481, 0.5, 0.2523, 0.5362, 0.2133, 0.5208, 0.2133, 0.4792, 0.2133, 0.5208, 0.1762, 0.5, 0.5, 0.0881, 0.5, 0.06608, 0.5419, 0.08126, 0.5, 0.06608, 0.5, 0.04405, 0.542, 0.05885, 0.5419, 0.08126, 0.542, 0.05885, 0.5837, 0.07417, 0.5, 0.04405, 0.5, 0.02203, 0.5424, 0.03564, 0.5424, 0.03564, 0.5425, 0.01322, 0.5847, 0.02693, 0.5837, 0.07417, 0.5851, 0.05056, 0.6253, 0.06656, 0.5851, 0.05056, 0.5847, 0.02693, 0.6262, 0.04166, 0.6253, 0.06656, 0.6262, 0.04166, 0.6667, 0.05807, 0.5, 0.978, 0.5, 0.9559, 0.5424, 0.9644, 0.5425, 0.9868, 0.5424, 0.9644, 0.5847, 0.9731, 0.5, 0.9559, 0.5, 0.9339, 0.542, 0.9412, 0.5, 0.9339, 0.5, 0.9119, 0.5419, 0.9187, 0.542, 0.9412, 0.5419, 0.9187, 0.5837, 0.9258, 0.5847, 0.9731, 0.5851, 0.9494, 0.6262, 0.9583, 0.5851, 0.9494, 0.5837, 0.9258, 0.6253, 0.9334, 0.6262, 0.9583, 0.6253, 0.9334, 0.6667, 0.9419, 0.6667, 0.05807, 0.6738, 0.0293, 0.7076, 0.04821, 0.6738, 0.0293, 0.6762, 0.0, 0.713, 0.01649, 0.7076, 0.04821, 0.713, 0.01649, 0.7477, 0.03621, 0.6762, 1.0, 0.6738, 0.9707, 0.713, 0.9835, 0.6738, 0.9707, 0.6667, 0.9419, 0.7076, 0.9518, 0.713, 0.9835, 0.7076, 0.9518, 0.7477, 0.9638, 0.7477, 0.03621, 0.7519, 0.0, 0.7867, 0.02084, 0.7519, 1.0, 0.7477, 0.9638, 0.7867, 0.9792, 0.7867, 0.02084, 0.7867, 0.0, 0.8238, 0.0, 0.5, 0.9119, 0.5, 0.9339, 0.4581, 0.9187, 0.5, 0.9339, 0.5, 0.9559, 0.458, 0.9412, 0.4581, 0.9187, 0.458, 0.9412, 0.4163, 0.9258, 0.5, 0.9559, 0.5, 0.978, 0.4576, 0.9644, 0.4576, 0.9644, 0.4575, 0.9868, 0.4153, 0.9731, 0.4163, 0.9258, 0.4149, 0.9494, 0.3747, 0.9334, 0.4149, 0.9494, 0.4153, 0.9731, 0.3738, 0.9583, 0.3747, 0.9334, 0.3738, 0.9583, 0.3333, 0.9419, 0.5, 0.02203, 0.5, 0.04405, 0.4576, 0.03564, 0.4575, 0.01322, 0.4576, 0.03564, 0.4153, 0.02693, 0.5, 0.04405, 0.5, 0.06608, 0.458, 0.05885, 0.5, 0.06608, 0.5, 0.0881, 0.4581, 0.08126, 0.458, 0.05885, 0.4581, 0.08126, 0.4163, 0.07417, 0.4153, 0.02693, 0.4149, 0.05056, 0.3738, 0.04166, 0.4149, 0.05056, 0.4163, 0.07417, 0.3747, 0.06656, 0.3738, 0.04166, 0.3747, 0.06656, 0.3333, 0.05807, 0.3333, 0.9419, 0.3262, 0.9707, 0.2924, 0.9518, 0.3262, 0.9707, 0.3238, 1.0, 0.287, 0.9835, 0.2924, 0.9518, 0.287, 0.9835, 0.2523, 0.9638, 0.3238, 0.0, 0.3262, 0.0293, 0.287, 0.01649, 0.3262, 0.0293, 0.3333, 0.05807, 0.2924, 0.04821, 0.287, 0.01649, 0.2924, 0.04821, 0.2523, 0.03621, 0.2523, 0.9638, 0.2481, 1.0, 0.2133, 0.9792, 0.2481, 0.0, 0.2523, 0.03621, 0.2133, 0.02084, 0.2133, 0.0, 0.2133, 0.02084, 0.1762, 0.0, 0.8238, 0.5, 0.8678, 0.5, 0.8326, 0.5421, 0.8678, 0.5, 0.9119, 0.5, 0.8754, 0.5561, 0.8326, 0.5421, 0.8754, 0.5561, 0.8312, 0.5859, 0.9119, 0.5, 0.9559, 0.5, 0.9172, 0.5864, 0.9559, 0.5, 1.0, 0.5, 0.95, 0.6619, 0.9172, 0.5864, 0.95, 0.6619, 0.9, 0.6619, 0.8312, 0.5859, 0.8688, 0.6145, 0.8198, 0.6268, 0.8688, 0.6145, 0.9, 0.6619, 0.85, 0.6619, 0.8198, 0.6268, 0.85, 0.6619, 0.8, 0.6619, 1.0, 0.5, 0.9559, 1.0, 0.95, 0.8381, 0.9559, 0.0, 0.9119, 0.0, 0.9172, 0.0, 0.95, 0.8381, 0.9172, 0.9136, 0.9, 0.8381, 0.9119, 0.0, 0.8678, 0.0, 0.8754, 0.0, 0.8678, 0.0, 0.8238, 0.0, 0.8326, 0.0, 0.8754, 0.9439, 0.8326, 0.9579, 0.8312, 0.9141, 0.9, 0.8381, 0.8688, 0.8855, 0.85, 0.8381, 0.8688, 0.8855, 0.8312, 0.9141, 0.8198, 0.8732, 0.85, 0.8381, 0.8198, 0.8732, 0.8, 0.8381, 0.8, 0.6619, 0.8175, 0.7034, 0.7741, 0.6907, 0.8175, 0.7034, 0.8238, 0.75, 0.7849, 0.7293, 0.7741, 0.6907, 0.7849, 0.7293, 0.7441, 0.7142, 0.8238, 0.75, 0.8175, 0.7966, 0.7849, 0.7707, 0.8175, 0.7966, 0.8, 0.8381, 0.7741, 0.8093, 0.7849, 0.7707, 0.7741, 0.8093, 0.7441, 0.7858, 0.7441, 0.7142, 0.7481, 0.75, 0.7111, 0.7336, 0.7481, 0.75, 0.7441, 0.7858, 0.7111, 0.7664, 0.7111, 0.7336, 0.7111, 0.7664, 0.6762, 0.75, 0.8238, 0.0, 0.8678, 0.0, 0.8326, 0.04209, 0.8678, 0.0, 0.9119, 0.0, 0.8754, 0.05605, 0.8326, 0.04209, 0.8754, 0.05605, 0.8312, 0.08589, 0.9119, 0.0, 0.9559, 0.0, 0.9172, 0.08639, 0.9559, 0.0, 1.0, 0.5, 0.95, 0.1619, 0.9172, 0.08639, 0.95, 0.1619, 0.9, 0.1619, 0.8312, 0.08589, 0.8688, 0.1145, 0.8198, 0.1268, 0.8688, 0.1145, 0.9, 0.1619, 0.85, 0.1619, 0.8198, 0.1268, 0.85, 0.1619, 0.8, 0.1619, 1.0, 0.5, 0.9559, 0.5, 0.95, 0.3381, 0.9559, 0.5, 0.9119, 0.5, 0.9172, 0.4136, 0.95, 0.3381, 0.9172, 0.4136, 0.9, 0.3381, 0.9119, 0.5, 0.8678, 0.5, 0.8754, 0.4439, 0.8678, 0.5, 0.8238, 0.5, 0.8326, 0.4579, 0.8754, 0.4439, 0.8326, 0.4579, 0.8312, 0.4141, 0.9, 0.3381, 0.8688, 0.3855, 0.85, 0.3381, 0.8688, 0.3855, 0.8312, 0.4141, 0.8198, 0.3732, 0.85, 0.3381, 0.8198, 0.3732, 0.8, 0.3381, 0.8, 0.1619, 0.8175, 0.2034, 0.7741, 0.1907, 0.8175, 0.2034, 0.8238, 0.25, 0.7849, 0.2293, 0.7741, 0.1907, 0.7849, 0.2293, 0.7441, 0.2142, 0.8238, 0.25, 0.8175, 0.2966, 0.7849, 0.2707, 0.8175, 0.2966, 0.8, 0.3381, 0.7741, 0.3093, 0.7849, 0.2707, 0.7741, 0.3093, 0.7441, 0.2858, 0.7441, 0.2142, 0.7481, 0.25, 0.7111, 0.2336, 0.7481, 0.25, 0.7441, 0.2858, 0.7111, 0.2664, 0.7111, 0.2336, 0.7111, 0.2664, 0.6762, 0.25, 0.1762, 0.5, 0.1322, 0.5, 0.1674, 0.4579, 0.1322, 0.5, 0.0881, 0.5, 0.1246, 0.4439, 0.1674, 0.4579, 0.1246, 0.4439, 0.1688, 0.4141, 0.1688, 0.4141, 0.1312, 0.3855, 0.1802, 0.3732, 0.1312, 0.3855, 0.1, 0.3381, 0.15, 0.3381, 0.1802, 0.3732, 0.15, 0.3381, 0.2, 0.3381, 0.0881, 0.0, 0.1322, 0.0, 0.1246, 0.05605, 0.1322, 0.0, 0.1762, 0.0, 0.1674, 0.04209, 0.1246, 0.05605, 0.1674, 0.04209, 0.1688, 0.08589, 0.1, 0.1619, 0.1312, 0.1145, 0.15, 0.1619, 0.1312, 0.1145, 0.1688, 0.08589, 0.1802, 0.1268, 0.15, 0.1619, 0.1802, 0.1268, 0.2, 0.1619, 0.2, 0.3381, 0.1825, 0.2966, 0.2259, 0.3093, 0.1825, 0.2966, 0.1762, 0.25, 0.2151, 0.2707, 0.2259, 0.3093, 0.2151, 0.2707, 0.2559, 0.2858, 0.1762, 0.25, 0.1825, 0.2034, 0.2151, 0.2293, 0.1825, 0.2034, 0.2, 0.1619, 0.2259, 0.1907, 0.2151, 0.2293, 0.2259, 0.1907, 0.2559, 0.2142, 0.2559, 0.2858, 0.2519, 0.25, 0.2889, 0.2664, 0.2519, 0.25, 0.2559, 0.2142, 0.2889, 0.2336, 0.2889, 0.2664, 0.2889, 0.2336, 0.3238, 0.25, 0.1762, 0.0, 0.1322, 0.0, 0.1674, 0.0, 0.1322, 0.0, 0.0881, 0.0, 0.1246, 0.0, 0.1674, 0.9579, 0.1246, 0.9439, 0.1688, 0.9141, 0.1688, 0.9141, 0.1312, 0.8855, 0.1802, 0.8732, 0.1312, 0.8855, 0.1, 0.8381, 0.15, 0.8381, 0.1802, 0.8732, 0.15, 0.8381, 0.2, 0.8381, 0.0881, 0.5, 0.1322, 0.5, 0.1246, 0.5561, 0.1322, 0.5, 0.1762, 0.5, 0.1674, 0.5421, 0.1246, 0.5561, 0.1674, 0.5421, 0.1688, 0.5859, 0.1, 0.6619, 0.1312, 0.6145, 0.15, 0.6619, 0.1312, 0.6145, 0.1688, 0.5859, 0.1802, 0.6268, 0.15, 0.6619, 0.1802, 0.6268, 0.2, 0.6619, 0.2, 0.8381, 0.1825, 0.7966, 0.2259, 0.8093, 0.1825, 0.7966, 0.1762, 0.75, 0.2151, 0.7707, 0.2259, 0.8093, 0.2151, 0.7707, 0.2559, 0.7858, 0.1762, 0.75, 0.1825, 0.7034, 0.2151, 0.7293, 0.1825, 0.7034, 0.2, 0.6619, 0.2259, 0.6907, 0.2151, 0.7293, 0.2259, 0.6907, 0.2559, 0.7142, 0.2559, 0.7858, 0.2519, 0.75, 0.2889, 0.7664, 0.2519, 0.75, 0.2559, 0.7142, 0.2889, 0.7336, 0.2889, 0.7664, 0.2889, 0.7336, 0.3238, 0.75, 0.6762, 0.25, 0.6322, 0.25, 0.661, 0.226, 0.6322, 0.25, 0.5881, 0.25, 0.6166, 0.2275, 0.661, 0.226, 0.6166, 0.2275, 0.6429, 0.2034, 0.5441, 0.25, 0.5, 0.25, 0.5262, 0.2287, 0.5706, 0.2283, 0.5262, 0.2287, 0.5519, 0.2071, 0.6429, 0.2034, 0.5974, 0.2053, 0.6224, 0.1821, 0.5974, 0.2053, 0.5519, 0.2071, 0.5767, 0.1849, 0.6224, 0.1821, 0.5767, 0.1849, 0.6, 0.1619, 0.5, 0.25, 0.4559, 0.25, 0.4738, 0.2287, 0.4738, 0.2287, 0.4294, 0.2283, 0.4481, 0.2071, 0.4119, 0.25, 0.3678, 0.25, 0.3834, 0.2275, 0.3678, 0.25, 0.3238, 0.25, 0.339, 0.226, 0.3834, 0.2275, 0.339, 0.226, 0.3571, 0.2034, 0.4481, 0.2071, 0.4026, 0.2053, 0.4233, 0.1849, 0.4026, 0.2053, 0.3571, 0.2034, 0.3776, 0.1821, 0.4233, 0.1849, 0.3776, 0.1821, 0.4, 0.1619, 0.6, 0.1619, 0.55, 0.1619, 0.5762, 0.1426, 0.55, 0.1619, 0.5, 0.1619, 0.5259, 0.1431, 0.5762, 0.1426, 0.5259, 0.1431, 0.5514, 0.1241, 0.5, 0.1619, 0.45, 0.1619, 0.4741, 0.1431, 0.45, 0.1619, 0.4, 0.1619, 0.4238, 0.1426, 0.4741, 0.1431, 0.4238, 0.1426, 0.4486, 0.1241, 0.5514, 0.1241, 0.5, 0.1241, 0.5258, 0.106, 0.5, 0.1241, 0.4486, 0.1241, 0.4742, 0.106, 0.5258, 0.106, 0.4742, 0.106, 0.5, 0.0881, 0.3238, 0.25, 0.3678, 0.25, 0.339, 0.274, 0.4559, 0.25, 0.5, 0.25, 0.4738, 0.2713, 0.5, 0.25, 0.5441, 0.25, 0.5262, 0.2713, 0.6762, 0.75, 0.6322, 0.75, 0.661, 0.726, 0.6322, 0.75, 0.5881, 0.75, 0.6166, 0.7275, 0.661, 0.726, 0.6166, 0.7275, 0.6429, 0.7034, 0.5881, 0.75, 0.5441, 0.75, 0.5706, 0.7283, 0.5706, 0.7283, 0.5262, 0.7287, 0.5519, 0.7071, 0.6429, 0.7034, 0.5974, 0.7053, 0.6224, 0.6821, 0.5974, 0.7053, 0.5519, 0.7071, 0.5767, 0.6849, 0.6224, 0.6821, 0.5767, 0.6849, 0.6, 0.6619, 0.4559, 0.75, 0.4119, 0.75, 0.4294, 0.7283, 0.4738, 0.7287, 0.4294, 0.7283, 0.4481, 0.7071, 0.4119, 0.75, 0.3678, 0.75, 0.3834, 0.7275, 0.3678, 0.75, 0.3238, 0.75, 0.339, 0.726, 0.3834, 0.7275, 0.339, 0.726, 0.3571, 0.7034, 0.4481, 0.7071, 0.4026, 0.7053, 0.4233, 0.6849, 0.4026, 0.7053, 0.3571, 0.7034, 0.3776, 0.6821, 0.4233, 0.6849, 0.3776, 0.6821, 0.4, 0.6619, 0.6, 0.6619, 0.55, 0.6619, 0.5762, 0.6426, 0.55, 0.6619, 0.5, 0.6619, 0.5259, 0.6431, 0.5762, 0.6426, 0.5259, 0.6431, 0.5514, 0.6241, 0.5, 0.6619, 0.45, 0.6619, 0.4741, 0.6431, 0.45, 0.6619, 0.4, 0.6619, 0.4238, 0.6426, 0.4741, 0.6431, 0.4238, 0.6426, 0.4486, 0.6241, 0.5514, 0.6241, 0.5, 0.6241, 0.5258, 0.606, 0.5, 0.6241, 0.4486, 0.6241, 0.4742, 0.606, 0.5258, 0.606, 0.4742, 0.606, 0.5, 0.5881, 0.3238, 0.75, 0.3678, 0.75, 0.339, 0.774, 0.3678, 0.75, 0.4119, 0.75, 0.3834, 0.7725, 0.339, 0.774, 0.3834, 0.7725, 0.3571, 0.7966, 0.4119, 0.75, 0.4559, 0.75, 0.4294, 0.7717, 0.4294, 0.7717, 0.4738, 0.7713, 0.4481, 0.7929, 0.3571, 0.7966, 0.4026, 0.7947, 0.3776, 0.8179, 0.4026, 0.7947, 0.4481, 0.7929, 0.4233, 0.8151, 0.3776, 0.8179, 0.4233, 0.8151, 0.4, 0.8381, 0.5441, 0.75, 0.5881, 0.75, 0.5706, 0.7717, 0.5262, 0.7713, 0.5706, 0.7717, 0.5519, 0.7929, 0.5881, 0.75, 0.6322, 0.75, 0.6166, 0.7725, 0.6322, 0.75, 0.6762, 0.75, 0.661, 0.774, 0.6166, 0.7725, 0.661, 0.774, 0.6429, 0.7966, 0.5519, 0.7929, 0.5974, 0.7947, 0.5767, 0.8151, 0.5974, 0.7947, 0.6429, 0.7966, 0.6224, 0.8179, 0.5767, 0.8151, 0.6224, 0.8179, 0.6, 0.8381, 0.4, 0.8381, 0.45, 0.8381, 0.4238, 0.8574, 0.45, 0.8381, 0.5, 0.8381, 0.4741, 0.8569, 0.4238, 0.8574, 0.4741, 0.8569, 0.4486, 0.8759, 0.5, 0.8381, 0.55, 0.8381, 0.5259, 0.8569, 0.55, 0.8381, 0.6, 0.8381, 0.5762, 0.8574, 0.5259, 0.8569, 0.5762, 0.8574, 0.5514, 0.8759, 0.4486, 0.8759, 0.5, 0.8759, 0.4742, 0.894, 0.5, 0.8759, 0.5514, 0.8759, 0.5258, 0.894, 0.4742, 0.894, 0.5258, 0.894, 0.5, 0.9119, 0.6935, 0.2918, 0.7111, 0.2664, 0.7441, 0.2858, 0.7241, 0.3135, 0.7441, 0.2858, 0.7741, 0.3093, 0.75, 0.3381, 0.7741, 0.3093, 0.8, 0.3381, 0.6667, 0.4419, 0.7054, 0.423, 0.7076, 0.4518, 0.7054, 0.423, 0.7416, 0.4003, 0.7478, 0.4317, 0.7076, 0.4518, 0.7478, 0.4317, 0.7477, 0.4638, 0.7416, 0.4003, 0.7738, 0.3725, 0.7865, 0.406, 0.7738, 0.3725, 0.8, 0.3381, 0.8198, 0.3732, 0.7865, 0.406, 0.8198, 0.3732, 0.8312, 0.4141, 0.7477, 0.4638, 0.7913, 0.4432, 0.7867, 0.4792, 0.7913, 0.4432, 0.8312, 0.4141, 0.8326, 0.4579, 0.7867, 0.4792, 0.8326, 0.4579, 0.8238, 0.5, 0.3333, 0.4419, 0.2924, 0.4518, 0.2946, 0.423, 0.2924, 0.4518, 0.2523, 0.4638, 0.2522, 0.4317, 0.2946, 0.423, 0.2522, 0.4317, 0.2584, 0.4003, 0.2523, 0.4638, 0.2133, 0.4792, 0.2087, 0.4432, 0.2133, 0.4792, 0.1762, 0.5, 0.1674, 0.4579, 0.2087, 0.4432, 0.1674, 0.4579, 0.1688, 0.4141, 0.2584, 0.4003, 0.2135, 0.406, 0.2262, 0.3725, 0.2135, 0.406, 0.1688, 0.4141, 0.1802, 0.3732, 0.2262, 0.3725, 0.1802, 0.3732, 0.2, 0.3381, 0.25, 0.3381, 0.2, 0.3381, 0.2259, 0.3093, 0.2759, 0.3135, 0.2259, 0.3093, 0.2559, 0.2858, 0.3065, 0.2918, 0.2559, 0.2858, 0.2889, 0.2664, 0.339, 0.274, 0.2889, 0.2664, 0.3238, 0.25, 0.5, 0.5881, 0.5419, 0.5813, 0.5258, 0.606, 0.5419, 0.5813, 0.5837, 0.5742, 0.5683, 0.5994, 0.5258, 0.606, 0.5683, 0.5994, 0.5514, 0.6241, 0.5837, 0.5742, 0.6253, 0.5666, 0.6125, 0.5927, 0.6253, 0.5666, 0.6667, 0.5581, 0.6552, 0.5859, 0.6125, 0.5927, 0.6552, 0.5859, 0.6398, 0.6125, 0.5514, 0.6241, 0.5957, 0.6185, 0.5762, 0.6426, 0.5957, 0.6185, 0.6398, 0.6125, 0.6212, 0.6378, 0.5762, 0.6426, 0.6212, 0.6378, 0.6, 0.6619, 0.6667, 0.5581, 0.7076, 0.5482, 0.7054, 0.577, 0.7076, 0.5482, 0.7477, 0.5362, 0.7478, 0.5683, 0.7054, 0.577, 0.7478, 0.5683, 0.7416, 0.5997, 0.7477, 0.5362, 0.7867, 0.5208, 0.7913, 0.5568, 0.7867, 0.5208, 0.8238, 0.5, 0.8326, 0.5421, 0.7913, 0.5568, 0.8326, 0.5421, 0.8312, 0.5859, 0.7416, 0.5997, 0.7865, 0.594, 0.7738, 0.6275, 0.7865, 0.594, 0.8312, 0.5859, 0.8198, 0.6268, 0.7738, 0.6275, 0.8198, 0.6268, 0.8, 0.6619, 0.6, 0.6619, 0.65, 0.6619, 0.6224, 0.6821, 0.65, 0.6619, 0.7, 0.6619, 0.6726, 0.6838, 0.6224, 0.6821, 0.6726, 0.6838, 0.6429, 0.7034, 0.7, 0.6619, 0.75, 0.6619, 0.7241, 0.6865, 0.75, 0.6619, 0.8, 0.6619, 0.7741, 0.6907, 0.7241, 0.6865, 0.7741, 0.6907, 0.7441, 0.7142, 0.6429, 0.7034, 0.6935, 0.7082, 0.661, 0.726, 0.6935, 0.7082, 0.7441, 0.7142, 0.7111, 0.7336, 0.661, 0.726, 0.7111, 0.7336, 0.6762, 0.75, 0.5, 0.5881, 0.4742, 0.606, 0.4581, 0.5813, 0.4742, 0.606, 0.4486, 0.6241, 0.4317, 0.5994, 0.4581, 0.5813, 0.4317, 0.5994, 0.4163, 0.5742, 0.4486, 0.6241, 0.4238, 0.6426, 0.4043, 0.6185, 0.4238, 0.6426, 0.4, 0.6619, 0.3788, 0.6378, 0.4043, 0.6185, 0.3788, 0.6378, 0.3602, 0.6125, 0.4163, 0.5742, 0.3875, 0.5927, 0.3747, 0.5666, 0.3875, 0.5927, 0.3602, 0.6125, 0.3448, 0.5859, 0.3747, 0.5666, 0.3448, 0.5859, 0.3333, 0.5581, 0.4, 0.6619, 0.3776, 0.6821, 0.35, 0.6619, 0.3776, 0.6821, 0.3571, 0.7034, 0.3274, 0.6838, 0.35, 0.6619, 0.3274, 0.6838, 0.3, 0.6619, 0.3571, 0.7034, 0.339, 0.726, 0.3065, 0.7082, 0.339, 0.726, 0.3238, 0.75, 0.2889, 0.7336, 0.3065, 0.7082, 0.2889, 0.7336, 0.2559, 0.7142, 0.3, 0.6619, 0.2759, 0.6865, 0.25, 0.6619, 0.2759, 0.6865, 0.2559, 0.7142, 0.2259, 0.6907, 0.25, 0.6619, 0.2259, 0.6907, 0.2, 0.6619, 0.3333, 0.5581, 0.2946, 0.577, 0.2924, 0.5482, 0.2946, 0.577, 0.2584, 0.5997, 0.2522, 0.5683, 0.2924, 0.5482, 0.2522, 0.5683, 0.2523, 0.5362, 0.2584, 0.5997, 0.2262, 0.6275, 0.2135, 0.594, 0.2262, 0.6275, 0.2, 0.6619, 0.1802, 0.6268, 0.2135, 0.594, 0.1802, 0.6268, 0.1688, 0.5859, 0.2523, 0.5362, 0.2087, 0.5568, 0.2133, 0.5208, 0.2087, 0.5568, 0.1688, 0.5859, 0.1674, 0.5421, 0.2133, 0.5208, 0.1674, 0.5421, 0.1762, 0.5, 0.5, 0.0881, 0.5419, 0.08126, 0.5258, 0.106, 0.5419, 0.08126, 0.5837, 0.07417, 0.5683, 0.09939, 0.5258, 0.106, 0.5683, 0.09939, 0.5514, 0.1241, 0.5837, 0.07417, 0.6253, 0.06656, 0.6125, 0.09271, 0.6253, 0.06656, 0.6667, 0.05807, 0.6552, 0.08589, 0.6125, 0.09271, 0.6552, 0.08589, 0.6398, 0.1125, 0.5514, 0.1241, 0.5957, 0.1185, 0.5762, 0.1426, 0.5957, 0.1185, 0.6398, 0.1125, 0.6212, 0.1378, 0.5762, 0.1426, 0.6212, 0.1378, 0.6, 0.1619, 0.6667, 0.05807, 0.7076, 0.04821, 0.7054, 0.07703, 0.7076, 0.04821, 0.7477, 0.03621, 0.7478, 0.06825, 0.7054, 0.07703, 0.7478, 0.06825, 0.7416, 0.09969, 0.7477, 0.03621, 0.7867, 0.02084, 0.7913, 0.05681, 0.7867, 0.02084, 0.8238, 0.0, 0.8326, 0.04209, 0.7913, 0.05681, 0.8326, 0.04209, 0.8312, 0.08589, 0.7416, 0.09969, 0.7865, 0.09402, 0.7738, 0.1275, 0.7865, 0.09402, 0.8312, 0.08589, 0.8198, 0.1268, 0.7738, 0.1275, 0.8198, 0.1268, 0.8, 0.1619, 0.6, 0.1619, 0.65, 0.1619, 0.6224, 0.1821, 0.65, 0.1619, 0.7, 0.1619, 0.6726, 0.1838, 0.6224, 0.1821, 0.6726, 0.1838, 0.6429, 0.2034, 0.7, 0.1619, 0.75, 0.1619, 0.7241, 0.1865, 0.75, 0.1619, 0.8, 0.1619, 0.7741, 0.1907, 0.7241, 0.1865, 0.7741, 0.1907, 0.7441, 0.2142, 0.6429, 0.2034, 0.6935, 0.2082, 0.661, 0.226, 0.6935, 0.2082, 0.7441, 0.2142, 0.7111, 0.2336, 0.661, 0.226, 0.7111, 0.2336, 0.6762, 0.25, 0.5, 0.0881, 0.4742, 0.106, 0.4581, 0.08126, 0.4742, 0.106, 0.4486, 0.1241, 0.4317, 0.09939, 0.4581, 0.08126, 0.4317, 0.09939, 0.4163, 0.07417, 0.4486, 0.1241, 0.4238, 0.1426, 0.4043, 0.1185, 0.4238, 0.1426, 0.4, 0.1619, 0.3788, 0.1378, 0.4043, 0.1185, 0.3788, 0.1378, 0.3602, 0.1125, 0.4163, 0.07417, 0.3875, 0.09271, 0.3747, 0.06656, 0.3875, 0.09271, 0.3602, 0.1125, 0.3448, 0.08589, 0.3747, 0.06656, 0.3448, 0.08589, 0.3333, 0.05807, 0.4, 0.1619, 0.3776, 0.1821, 0.35, 0.1619, 0.3776, 0.1821, 0.3571, 0.2034, 0.3274, 0.1838, 0.35, 0.1619, 0.3274, 0.1838, 0.3, 0.1619, 0.3571, 0.2034, 0.339, 0.226, 0.3065, 0.2082, 0.339, 0.226, 0.3238, 0.25, 0.2889, 0.2336, 0.3065, 0.2082, 0.2889, 0.2336, 0.2559, 0.2142, 0.3, 0.1619, 0.2759, 0.1865, 0.25, 0.1619, 0.2759, 0.1865, 0.2559, 0.2142, 0.2259, 0.1907, 0.25, 0.1619, 0.2259, 0.1907, 0.2, 0.1619, 0.3333, 0.05807, 0.2946, 0.07703, 0.2924, 0.04821, 0.2946, 0.07703, 0.2584, 0.09969, 0.2522, 0.06825, 0.2924, 0.04821, 0.2522, 0.06825, 0.2523, 0.03621, 0.2584, 0.09969, 0.2262, 0.1275, 0.2135, 0.09402, 0.2262, 0.1275, 0.2, 0.1619, 0.1802, 0.1268, 0.2135, 0.09402, 0.1802, 0.1268, 0.1688, 0.08589, 0.2523, 0.03621, 0.2087, 0.05681, 0.2133, 0.02084, 0.2087, 0.05681, 0.1688, 0.08589, 0.1674, 0.04209, 0.2133, 0.02084, 0.1674, 0.04209, 0.1762, 0.0, 0.5, 0.9119, 0.5258, 0.894, 0.5419, 0.9187, 0.5258, 0.894, 0.5514, 0.8759, 0.5683, 0.9006, 0.5419, 0.9187, 0.5683, 0.9006, 0.5837, 0.9258, 0.5514, 0.8759, 0.5762, 0.8574, 0.5957, 0.8815, 0.5762, 0.8574, 0.6, 0.8381, 0.6212, 0.8622, 0.5957, 0.8815, 0.6212, 0.8622, 0.6398, 0.8875, 0.5837, 0.9258, 0.6125, 0.9073, 0.6253, 0.9334, 0.6125, 0.9073, 0.6398, 0.8875, 0.6552, 0.9141, 0.6253, 0.9334, 0.6552, 0.9141, 0.6667, 0.9419, 0.6, 0.8381, 0.6224, 0.8179, 0.65, 0.8381, 0.6224, 0.8179, 0.6429, 0.7966, 0.6726, 0.8162, 0.65, 0.8381, 0.6726, 0.8162, 0.7, 0.8381, 0.6429, 0.7966, 0.661, 0.774, 0.6935, 0.7918, 0.661, 0.774, 0.6762, 0.75, 0.7111, 0.7664, 0.6935, 0.7918, 0.7111, 0.7664, 0.7441, 0.7858, 0.7, 0.8381, 0.7241, 0.8135, 0.75, 0.8381, 0.7241, 0.8135, 0.7441, 0.7858, 0.7741, 0.8093, 0.75, 0.8381, 0.7741, 0.8093, 0.8, 0.8381, 0.6667, 0.9419, 0.7054, 0.923, 0.7076, 0.9518, 0.7054, 0.923, 0.7416, 0.9003, 0.7478, 0.9317, 0.7076, 0.9518, 0.7478, 0.9317, 0.7477, 0.9638, 0.7416, 0.9003, 0.7738, 0.8725, 0.7865, 0.906, 0.7738, 0.8725, 0.8, 0.8381, 0.8198, 0.8732, 0.7865, 0.906, 0.8198, 0.8732, 0.8312, 0.9141, 0.7477, 0.9638, 0.7913, 0.9432, 0.7867, 0.9792, 0.7913, 0.9432, 0.8312, 0.9141, 0.8326, 0.9579, 0.7867, 0.9792, 0.8326, 0.9579, 0.8238, 1.0, 0.5, 0.9119, 0.4581, 0.9187, 0.4742, 0.894, 0.4581, 0.9187, 0.4163, 0.9258, 0.4317, 0.9006, 0.4742, 0.894, 0.4317, 0.9006, 0.4486, 0.8759, 0.4163, 0.9258, 0.3747, 0.9334, 0.3875, 0.9073, 0.3747, 0.9334, 0.3333, 0.9419, 0.3448, 0.9141, 0.3875, 0.9073, 0.3448, 0.9141, 0.3602, 0.8875, 0.4486, 0.8759, 0.4043, 0.8815, 0.4238, 0.8574, 0.4043, 0.8815, 0.3602, 0.8875, 0.3788, 0.8622, 0.4238, 0.8574, 0.3788, 0.8622, 0.4, 0.8381, 0.3333, 0.9419, 0.2924, 0.9518, 0.2946, 0.923, 0.2924, 0.9518, 0.2523, 0.9638, 0.2522, 0.9317, 0.2946, 0.923, 0.2522, 0.9317, 0.2584, 0.9003, 0.2523, 0.9638, 0.2133, 0.9792, 0.2087, 0.9432, 0.2133, 0.9792, 0.1762, 1.0, 0.1674, 0.9579, 0.2087, 0.9432, 0.1674, 0.9579, 0.1688, 0.9141, 0.2584, 0.9003, 0.2135, 0.906, 0.2262, 0.8725, 0.2135, 0.906, 0.1688, 0.9141, 0.1802, 0.8732, 0.2262, 0.8725, 0.1802, 0.8732, 0.2, 0.8381, 0.4, 0.8381, 0.35, 0.8381, 0.3776, 0.8179, 0.35, 0.8381, 0.3, 0.8381, 0.3274, 0.8162, 0.3776, 0.8179, 0.3274, 0.8162, 0.3571, 0.7966, 0.3, 0.8381, 0.25, 0.8381, 0.2759, 0.8135, 0.25, 0.8381, 0.2, 0.8381, 0.2259, 0.8093, 0.2759, 0.8135, 0.2259, 0.8093, 0.2559, 0.7858, 0.3571, 0.7966, 0.3065, 0.7918, 0.339, 0.774, 0.3065, 0.7918, 0.2559, 0.7858, 0.2889, 0.7664, 0.339, 0.774, 0.2889, 0.7664, 0.3238, 0.75])
me_mesh_0.materials.append(mat_rgb)
me_mesh_0.update()

# ---- objects
ob_light = bpy.data.objects.new('Light', light_light)
ob_camera = bpy.data.objects.new('Camera', cam_camera)
ob_mesh_0 = bpy.data.objects.new('mesh_0', me_mesh_0)
ob_world = bpy.data.objects.new('World', None)

# ---- transforms, parenting, visibility, modifiers, constraints
ob_light.location = (4.076, 1.005, 5.904)
ob_light.rotation_euler = (0.6503, 0.05522, 1.866)
ob_light.lock_rotations_4d = False
ob_light.empty_display_type = 'ARROWS'
ob_light.color = (0.0, 0.0, 0.0, 0.0)
ob_light.lineart.crease_threshold = 0.0
ob_camera.location = (7.359, -6.926, 4.958)
ob_camera.rotation_euler = (1.109, 0.0, 0.8149)
ob_camera.lock_rotations_4d = False
ob_camera.empty_display_type = 'ARROWS'
ob_camera.color = (0.0, 0.0, 0.0, 0.0)
ob_camera.display_type = 'WIRE'
ob_camera.lineart.crease_threshold = 0.0
ob_mesh_0.location = (0.0, 0.0, 0.0)
ob_mesh_0.rotation_euler = (1.571, -0.0, 0.0)
ob_mesh_0.scale = (8.515, 8.515, 8.515)
_m = ob_mesh_0.modifiers.new('MeshSequenceCache', 'MESH_SEQUENCE_CACHE')
_m.object_path = '/mesh_0'
_m.use_vertex_interpolation = False
ob_world.location = (0.0, 0.0, 0.0)
ob_world.rotation_euler = (1.571, -0.0, 0.0)
ob_world.scale = (8.515, 8.515, 8.515)
ob_world.empty_display_size = 0.1

# ---- collection membership
col_collection.objects.link(ob_light)
col_collection.objects.link(ob_camera)
col_collection.objects.link(ob_mesh_0)
col_collection.objects.link(ob_world)

# ---- scene / render settings (as saved in the file)
scene.camera = ob_camera
scene.frame_start = 0; scene.frame_end = 49; scene.frame_set(1)
scene.render.engine = 'BLENDER_EEVEE_NEXT'
scene.cycles.sampling_pattern = 'TABULATED_SOBOL'
scene.eevee.ray_tracing_options.trace_max_roughness = 0.0
bpy.context.view_layer.update()
